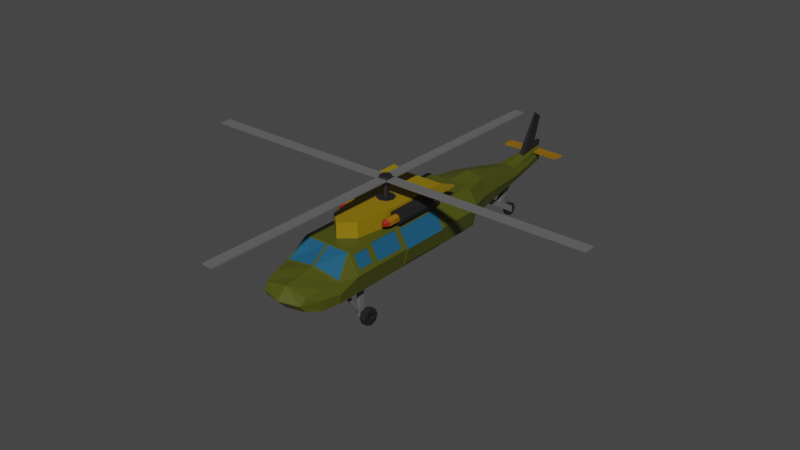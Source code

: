 # Source: Aircraft.blend  (saved by Blender 2.90.8; exported with 4.5.12 LTS)
import bpy
from mathutils import Matrix  # noqa: F401  (used for matrix-valued properties, if any)

bpy.ops.wm.read_factory_settings(use_empty=True)
scene = bpy.context.scene
scene.name = 'Scene'

# ---- collections
col_collection = bpy.data.collections.new('Collection'); scene.collection.children.link(col_collection)

# ---- materials (node trees are filled in below, after node groups)
mat_darkgreen = bpy.data.materials.new('DarkGreen')
mat_darkgreen.use_transparent_shadow = False
mat_darkyellow_aircraft = bpy.data.materials.new('DarkYellow_Aircraft')
mat_darkyellow_aircraft.use_transparent_shadow = False
mat_windows_aircraft = bpy.data.materials.new('Windows_Aircraft')
mat_windows_aircraft.use_transparent_shadow = False
mat_black_aircraft = bpy.data.materials.new('Black_Aircraft')
mat_black_aircraft.use_transparent_shadow = False
mat_gray_aircraft = bpy.data.materials.new('Gray_Aircraft')
mat_gray_aircraft.use_transparent_shadow = False
mat_orange_airplane = bpy.data.materials.new('Orange_Airplane')
mat_orange_airplane.use_transparent_shadow = False
mat_red_airplane = bpy.data.materials.new('Red_Airplane')
mat_red_airplane.use_transparent_shadow = False

# ---- material node trees
mat_darkgreen.use_nodes = True; mat_darkgreen.node_tree.nodes.clear()
_N = mat_darkgreen.node_tree.nodes; _L = mat_darkgreen.node_tree.links
n0 = _N.new('ShaderNodeBsdfPrincipled'); n0.name = 'Principled BSDF'; n0.location = (10, 300)
n0.distribution = 'GGX'
n0.subsurface_method = 'BURLEY'
n0.inputs[0].default_value = (0.0717, 0.08, 0.004631, 1.0)
n0.inputs[3].default_value = 1.45
n0.inputs[27].default_value = (0.0, 0.0, 0.0, 1.0)
n0.inputs[28].default_value = 1.0
n1 = _N.new('ShaderNodeOutputMaterial'); n1.name = 'Material Output'; n1.location = (300, 300)
_L.new(n0.outputs[0], n1.inputs[0])
n1.is_active_output = True
mat_darkyellow_aircraft.use_nodes = True; mat_darkyellow_aircraft.node_tree.nodes.clear()
_N = mat_darkyellow_aircraft.node_tree.nodes; _L = mat_darkyellow_aircraft.node_tree.links
n0 = _N.new('ShaderNodeBsdfPrincipled'); n0.name = 'Principled BSDF'; n0.location = (10, 300)
n0.distribution = 'GGX'
n0.subsurface_method = 'BURLEY'
n0.inputs[0].default_value = (0.2738, 0.1795, 0.0, 1.0)
n0.inputs[3].default_value = 1.45
n0.inputs[27].default_value = (0.0, 0.0, 0.0, 1.0)
n0.inputs[28].default_value = 1.0
n1 = _N.new('ShaderNodeOutputMaterial'); n1.name = 'Material Output'; n1.location = (300, 300)
_L.new(n0.outputs[0], n1.inputs[0])
n1.is_active_output = True
mat_windows_aircraft.use_nodes = True; mat_windows_aircraft.node_tree.nodes.clear()
_N = mat_windows_aircraft.node_tree.nodes; _L = mat_windows_aircraft.node_tree.links
n0 = _N.new('ShaderNodeBsdfPrincipled'); n0.name = 'Principled BSDF'; n0.location = (10, 300)
n0.distribution = 'GGX'
n0.subsurface_method = 'BURLEY'
n0.inputs[0].default_value = (0.009134, 0.09306, 0.1812, 1.0)
n0.inputs[3].default_value = 1.45
n0.inputs[27].default_value = (0.0, 0.0, 0.0, 1.0)
n0.inputs[28].default_value = 1.0
n1 = _N.new('ShaderNodeOutputMaterial'); n1.name = 'Material Output'; n1.location = (300, 300)
_L.new(n0.outputs[0], n1.inputs[0])
n1.is_active_output = True
mat_black_aircraft.use_nodes = True; mat_black_aircraft.node_tree.nodes.clear()
_N = mat_black_aircraft.node_tree.nodes; _L = mat_black_aircraft.node_tree.links
n0 = _N.new('ShaderNodeBsdfPrincipled'); n0.name = 'Principled BSDF'; n0.location = (10, 300)
n0.distribution = 'GGX'
n0.subsurface_method = 'BURLEY'
n0.inputs[0].default_value = (0.0137, 0.0137, 0.0137, 1.0)
n0.inputs[3].default_value = 1.45
n0.inputs[27].default_value = (0.0, 0.0, 0.0, 1.0)
n0.inputs[28].default_value = 1.0
n1 = _N.new('ShaderNodeOutputMaterial'); n1.name = 'Material Output'; n1.location = (300, 300)
_L.new(n0.outputs[0], n1.inputs[0])
n1.is_active_output = True
mat_gray_aircraft.use_nodes = True; mat_gray_aircraft.node_tree.nodes.clear()
_N = mat_gray_aircraft.node_tree.nodes; _L = mat_gray_aircraft.node_tree.links
n0 = _N.new('ShaderNodeBsdfPrincipled'); n0.name = 'Principled BSDF'; n0.location = (10, 300)
n0.distribution = 'GGX'
n0.subsurface_method = 'BURLEY'
n0.inputs[0].default_value = (0.1329, 0.1329, 0.1329, 1.0)
n0.inputs[3].default_value = 1.45
n0.inputs[27].default_value = (0.0, 0.0, 0.0, 1.0)
n0.inputs[28].default_value = 1.0
n1 = _N.new('ShaderNodeOutputMaterial'); n1.name = 'Material Output'; n1.location = (300, 300)
_L.new(n0.outputs[0], n1.inputs[0])
n1.is_active_output = True
mat_orange_airplane.use_nodes = True; mat_orange_airplane.node_tree.nodes.clear()
_N = mat_orange_airplane.node_tree.nodes; _L = mat_orange_airplane.node_tree.links
n0 = _N.new('ShaderNodeBsdfPrincipled'); n0.name = 'Principled BSDF'; n0.location = (10, 300)
n0.distribution = 'GGX'
n0.subsurface_method = 'BURLEY'
n0.inputs[0].default_value = (0.2831, 0.1303, 0.0, 1.0)
n0.inputs[3].default_value = 1.45
n0.inputs[27].default_value = (0.0, 0.0, 0.0, 1.0)
n0.inputs[28].default_value = 1.0
n1 = _N.new('ShaderNodeOutputMaterial'); n1.name = 'Material Output'; n1.location = (300, 300)
_L.new(n0.outputs[0], n1.inputs[0])
n1.is_active_output = True
mat_red_airplane.use_nodes = True; mat_red_airplane.node_tree.nodes.clear()
_N = mat_red_airplane.node_tree.nodes; _L = mat_red_airplane.node_tree.links
n0 = _N.new('ShaderNodeBsdfPrincipled'); n0.name = 'Principled BSDF'; n0.location = (10, 300)
n0.distribution = 'GGX'
n0.subsurface_method = 'BURLEY'
n0.inputs[0].default_value = (0.3343, 0.01459, 0.003397, 1.0)
n0.inputs[3].default_value = 1.45
n0.inputs[27].default_value = (0.0, 0.0, 0.0, 1.0)
n0.inputs[28].default_value = 1.0
n1 = _N.new('ShaderNodeOutputMaterial'); n1.name = 'Material Output'; n1.location = (300, 300)
_L.new(n0.outputs[0], n1.inputs[0])
n1.is_active_output = True

# ---- world
world_world = bpy.data.worlds.new('World'); scene.world = world_world
world_world.use_nodes = True; world_world.node_tree.nodes.clear()
_N = world_world.node_tree.nodes; _L = world_world.node_tree.links
n0 = _N.new('ShaderNodeOutputWorld'); n0.name = 'World Output'; n0.location = (300, 300)
n1 = _N.new('ShaderNodeBackground'); n1.name = 'Background'; n1.location = (10, 300)
n1.inputs[0].default_value = (0.05088, 0.05088, 0.05088, 1.0)
_L.new(n1.outputs[0], n0.inputs[0])
n0.is_active_output = True
world_world.color = (0.05088, 0.05088, 0.05088)
world_world.use_sun_shadow = False
world_world.sun_shadow_jitter_overblur = 0.0

# ---- meshes
me_cube = bpy.data.meshes.new('Cube')
me_cube.from_pydata([(2.88, -10.99, 0.1578), (3.011, -11.06, -1.916), (2.221, -14.24, -0.2702), (2.221, -14.24, -1.562), (-2.928, -10.99, 0.1578), (-3.059, -11.06, -1.916), (-2.27, -14.24, -0.2702), (-2.27, -14.24, -1.562), (2.517, -6.5, 1.801), (3.011, -6.701, -1.916), (-2.565, -6.5, 1.801), (-3.059, -6.701, -1.916), (-3.059, -9.159, -1.916), (3.011, -9.159, -1.916), (2.33, -9.23, 1.929), (-2.378, -9.23, 1.929), (-0.02431, -11.06, -2.704), (-0.02431, -14.24, 0.1256), (-0.02431, -14.24, -1.958), (0.08179, -11.0, 0.5942), (-0.02431, -6.701, -2.704), (-0.02431, -6.701, 1.984), (0.0808, -9.222, 1.92), (-0.02431, -9.159, -2.704), (-0.02431, 7.522, -2.704), (-3.059, 7.522, -1.916), (2.417, 7.522, 1.984), (3.011, 7.522, -1.916), (-2.466, 7.522, 1.984), (-0.02431, 7.522, 1.984), (3.212, -11.06, -0.9162), (-2.128, -14.69, -0.9162), (2.079, -14.69, -0.9162), (-3.261, -11.06, -0.9162), (3.384, -6.5, 0.2162), (-3.433, -6.5, 0.2162), (-3.335, -8.76, 0.3953), (3.286, -8.76, 0.3953), (-0.02431, -15.26, -0.9162), (3.484, 7.522, 0.03379), (-3.532, 7.522, 0.03379), (-0.02431, 7.522, 0.03379), (-0.02431, -3.145, -2.704), (3.077, -2.868, -1.645), (2.554, -2.868, 1.733), (-0.02431, -3.145, 1.984), (-2.603, -2.868, 1.733), (-3.125, -2.868, -1.645), (-3.532, -2.868, 0.03379), (3.484, -2.868, 0.03379), (-0.02431, 2.368, -2.704), (2.554, 2.091, 1.733), (-3.532, 2.091, 0.03379), (3.484, 2.091, 0.03379), (3.077, 2.091, -1.645), (-0.02431, 2.368, 1.984), (-2.603, 2.091, 1.733), (-3.125, 2.091, -1.645), (3.011, 2.368, -1.916), (3.011, -3.145, -1.916), (-2.466, 2.368, 1.984), (-2.565, -3.346, 1.801), (-3.059, 2.368, -1.916), (-3.059, -3.145, -1.916), (3.384, -3.346, 0.2162), (2.517, -3.346, 1.801), (-3.433, -3.346, 0.2162), (2.417, 2.368, 1.984), (3.484, 2.368, 0.03379), (-3.532, 2.368, 0.03379), (-3.668, -2.868, 0.03379), (-3.668, 2.091, 0.03379), (3.619, -2.868, 0.03379), (3.619, 2.091, 0.03379), (3.197, 2.091, -1.645), (3.197, -2.868, -1.645), (-2.703, 2.091, 1.733), (-2.703, -2.868, 1.733), (-3.245, 2.091, -1.645), (-3.245, -2.868, -1.645), (2.654, -2.868, 1.733), (2.654, 2.091, 1.733), (-2.466, -3.145, 1.984), (-2.663, -7.1, 1.622), (2.615, -7.1, 1.622), (3.286, -7.1, 0.3953), (-3.335, -7.1, 0.3953), (2.417, -3.145, 1.984), (-3.532, -3.145, 0.03379), (3.484, -3.145, 0.03379), (-2.459, -3.346, 1.801), (-2.459, -6.5, 1.801), (2.411, -6.5, 1.801), (3.242, -6.5, 0.2162), (-3.29, -6.5, 0.2162), (2.411, -3.346, 1.801), (-3.29, -3.346, 0.2162), (3.242, -3.346, 0.2162), (-0.1304, -11.0, 0.5942), (3.011, -11.06, 0.08379), (2.615, -8.76, 1.622), (-0.1294, -9.222, 1.92), (-2.663, -8.76, 1.622), (-3.059, -11.06, 0.08379), (-0.02431, -9.159, 1.984), (-0.02431, -11.06, 0.547), (0.08179, -10.92, 0.5942), (2.88, -10.91, 0.1578), (2.33, -9.154, 1.929), (0.0808, -9.145, 1.92), (-2.378, -9.154, 1.929), (-2.928, -10.91, 0.1578), (-0.1294, -9.145, 1.92), (-0.1304, -10.92, 0.5942), (2.417, -9.159, 1.984), (2.417, -6.701, 1.984), (-2.466, -6.701, 1.984), (-2.466, -9.159, 1.984), (3.484, -9.159, 0.03379), (3.484, -6.701, 0.03379), (-3.532, -6.701, 0.03379), (-3.532, -9.159, 0.03379), (2.523, -8.76, 1.622), (2.523, -7.1, 1.622), (-2.571, -7.1, 1.622), (-2.571, -8.76, 1.622), (3.17, -8.76, 0.3953), (3.17, -7.1, 0.3953), (-3.219, -7.1, 0.3953), (-3.219, -8.76, 0.3953), (-2.665, -12.65, -2.021), (2.616, -12.65, 0.03174), (-2.665, -12.65, 0.03174), (2.616, -12.65, -2.021), (-0.02431, -12.65, -2.275), (-0.02431, -12.65, 0.278), (2.791, -12.65, -0.9091), (-2.84, -12.65, -0.9091), (-2.658, 5.808, -1.937), (-2.658, 5.808, 1.491), (-1.715, 10.71, -1.915), (-1.715, 10.71, 1.431), (2.609, 5.808, -1.937), (2.609, 5.808, 1.491), (1.666, 10.71, -1.915), (1.666, 10.71, 1.431), (-1.004, 17.26, 0.0857), (-1.004, 17.26, -1.424), (0.9553, 17.26, -1.424), (0.9553, 17.26, 0.0857), (-0.3589, 22.72, 0.5545), (-0.3589, 22.72, -0.9552), (0.3103, 22.72, -0.9552), (0.3103, 22.72, 0.5545), (-0.02431, 10.71, -2.314), (-0.02431, 10.71, 1.873), (-0.02431, 5.808, -2.341), (-0.02431, 5.808, 1.948), (-0.02431, 17.26, -1.699), (-0.02431, 17.26, 0.1899), (-0.02431, 22.72, -1.113), (-0.02431, 22.72, 0.7766), (-3.377, 5.808, -0.2231), (-2.176, 10.71, -0.2422), (2.127, 10.71, -0.2422), (3.328, 5.808, -0.2231), (-1.271, 17.26, -0.6692), (1.223, 17.26, -0.6692), (-0.4502, 22.72, -0.2003), (0.4016, 22.72, -0.2003), (-0.02431, 22.72, -0.168), (-0.02431, 5.808, -0.1965), (-0.2864, 18.99, -0.9987), (-0.109, 22.03, 4.443), (-0.2864, 20.99, -0.9987), (-0.109, 22.92, 3.784), (0.2378, 18.99, -0.9987), (0.06042, 22.03, 4.443), (0.2378, 20.99, -0.9987), (0.06042, 22.92, 3.784), (-0.2066, 20.36, 1.45), (-0.2066, 21.86, 1.154), (0.158, 21.86, 1.154), (0.158, 20.36, 1.45), (-0.2465, 21.43, 0.07748), (0.1979, 21.43, 0.07748), (0.1979, 19.68, 0.2258), (-0.2465, 19.68, 0.2258), (-0.2066, 23.0, 1.154), (0.158, 23.0, 1.154), (-0.2465, 22.57, 0.1771), (0.1979, 22.57, 0.1771), (0.1052, 21.51, 0.2054), (0.1052, 21.51, 0.3873), (0.1052, 22.67, 0.2054), (0.1052, 22.67, 0.3873), (2.982, 21.35, 0.2054), (2.982, 21.35, 0.3873), (3.269, 22.46, 0.2054), (3.269, 22.46, 0.3873), (-0.1538, 21.51, 0.2054), (-0.1538, 21.51, 0.3873), (-0.1538, 22.67, 0.2054), (-0.1538, 22.67, 0.3873), (-3.031, 21.35, 0.2054), (-3.031, 21.35, 0.3873), (-3.317, 22.46, 0.2054), (-3.317, 22.46, 0.3873), (1.335, -6.848, 1.84), (1.335, -6.848, 3.5), (1.914, 3.794, 1.84), (1.914, 3.794, 3.5), (1.845, -3.559, 1.84), (1.845, -3.559, 3.5), (1.884, 0.6348, 1.84), (1.884, 0.6348, 3.5), (1.914, 3.794, 3.248), (1.335, -6.848, 3.248), (1.845, -3.559, 3.248), (1.884, 0.6348, 3.248), (3.499, 3.794, 3.856), (3.469, 0.6348, 3.856), (3.499, 3.794, 3.605), (3.469, 0.6348, 3.605), (-1.383, -6.848, 1.84), (-1.383, -6.848, 3.5), (-1.962, 3.794, 1.84), (-1.962, 3.794, 3.5), (-0.02431, 3.794, 1.84), (-0.02431, 3.794, 3.5), (-0.02431, -8.029, 1.84), (-0.02431, -8.029, 3.5), (-1.894, -3.559, 1.84), (-1.894, -3.559, 3.5), (-0.02431, -4.375, 3.5), (-0.02431, -4.375, 1.84), (-1.933, 0.6348, 1.84), (-1.933, 0.6348, 3.5), (-0.02431, 0.2842, 3.5), (-0.02431, 0.2842, 1.84), (-1.962, 3.794, 3.248), (-1.383, -6.848, 3.248), (-0.02431, -8.029, 3.248), (-0.02431, 3.794, 3.248), (-1.894, -3.559, 3.248), (-1.933, 0.6348, 3.248), (-3.547, 3.794, 3.856), (-3.518, 0.6348, 3.856), (-3.547, 3.794, 3.605), (-3.518, 0.6348, 3.605), (2.439, 2.267, 3.504), (2.439, -3.131, 3.296), (2.926, 2.267, 3.302), (2.779, -3.131, 3.155), (3.128, 2.267, 2.815), (2.92, -3.131, 2.815), (2.926, 2.267, 2.327), (2.779, -3.131, 2.474), (2.439, 2.267, 2.125), (2.439, -3.131, 2.333), (1.951, 2.267, 2.327), (2.098, -3.131, 2.474), (1.749, 2.267, 2.815), (1.957, -3.131, 2.815), (1.951, 2.267, 3.302), (2.098, -3.131, 3.155), (2.926, -3.131, 3.302), (2.439, -3.131, 3.504), (3.128, -3.131, 2.815), (2.926, -3.131, 2.327), (2.439, -3.131, 2.125), (1.951, -3.131, 2.327), (1.749, -3.131, 2.815), (1.951, -3.131, 3.302), (2.779, -2.689, 3.155), (2.439, -2.689, 3.296), (2.92, -2.689, 2.815), (2.779, -2.689, 2.474), (2.439, -2.689, 2.333), (2.098, -2.689, 2.474), (1.957, -2.689, 2.815), (2.098, -2.689, 3.155), (-2.487, 2.267, 3.504), (-2.487, -3.131, 3.296), (-2.975, 2.267, 3.302), (-2.828, -3.131, 3.155), (-3.176, 2.267, 2.815), (-2.969, -3.131, 2.815), (-2.975, 2.267, 2.327), (-2.828, -3.131, 2.474), (-2.487, 2.267, 2.125), (-2.487, -3.131, 2.333), (-2.0, 2.267, 2.327), (-2.147, -3.131, 2.474), (-1.798, 2.267, 2.815), (-2.005, -3.131, 2.815), (-2.0, 2.267, 3.302), (-2.147, -3.131, 3.155), (-2.975, -3.131, 3.302), (-2.487, -3.131, 3.504), (-3.176, -3.131, 2.815), (-2.975, -3.131, 2.327), (-2.487, -3.131, 2.125), (-2.0, -3.131, 2.327), (-1.798, -3.131, 2.815), (-2.0, -3.131, 3.302), (-2.828, -2.689, 3.155), (-2.487, -2.689, 3.296), (-2.969, -2.689, 2.815), (-2.828, -2.689, 2.474), (-2.487, -2.689, 2.333), (-2.147, -2.689, 2.474), (-2.005, -2.689, 2.815), (-2.147, -2.689, 3.155), (-0.02431, -0.6386, 3.456), (-0.02431, -0.6386, 3.603), (0.604, -0.8989, 3.456), (0.604, -0.8989, 3.603), (0.8643, -1.527, 3.456), (0.8643, -1.527, 3.603), (0.604, -2.156, 3.456), (0.604, -2.156, 3.603), (-0.02431, -2.416, 3.456), (-0.02431, -2.416, 3.603), (-0.6527, -2.156, 3.456), (-0.6527, -2.156, 3.603), (-0.9129, -1.527, 3.456), (-0.9129, -1.527, 3.603), (-0.6527, -0.8989, 3.456), (-0.6527, -0.8989, 3.603), (-0.02431, -1.224, 3.539), (-0.02431, -1.224, 5.071), (0.238, -1.376, 3.539), (0.238, -1.376, 5.071), (0.238, -1.679, 3.539), (0.238, -1.679, 5.071), (-0.02431, -1.83, 3.539), (-0.02431, -1.83, 5.071), (-0.2866, -1.679, 3.539), (-0.2866, -1.679, 5.071), (-0.2866, -1.376, 3.539), (-0.2866, -1.376, 5.071), (0.5521, -1.194, 5.071), (-0.02431, -0.8616, 5.071), (0.5521, -1.86, 5.071), (-0.02431, -2.193, 5.071), (-0.6008, -1.86, 5.071), (-0.6008, -1.194, 5.071), (0.4815, -1.235, 5.652), (-0.02431, -0.9431, 5.652), (0.4815, -1.819, 5.652), (-0.02431, -2.111, 5.652), (-0.5302, -1.819, 5.652), (-0.5302, -1.235, 5.652), (0.5226, -1.891, 5.431), (0.5226, -1.891, 5.292), (0.5226, -22.2, 5.431), (0.5226, -22.2, 5.292), (-0.5713, -1.891, 5.431), (-0.5713, -1.891, 5.292), (-0.5713, -22.2, 5.431), (-0.5713, -22.2, 5.292), (-0.5713, -1.164, 5.431), (-0.5713, -1.164, 5.292), (-0.5713, 19.14, 5.431), (-0.5713, 19.14, 5.292), (0.5226, -1.164, 5.431), (0.5226, -1.164, 5.292), (0.5226, 19.14, 5.431), (0.5226, 19.14, 5.292), (-0.388, -2.074, 5.431), (-0.388, -2.074, 5.292), (-20.7, -2.074, 5.431), (-20.7, -2.074, 5.292), (-0.388, -0.9803, 5.431), (-0.388, -0.9803, 5.292), (-20.7, -0.9803, 5.431), (-20.7, -0.9803, 5.292), (0.3394, -0.9803, 5.431), (0.3394, -0.9803, 5.292), (20.65, -0.9803, 5.431), (20.65, -0.9803, 5.292), (0.3394, -2.074, 5.431), (0.3394, -2.074, 5.292), (20.65, -2.074, 5.431), (20.65, -2.074, 5.292), (2.439, -0.6286, 3.238), (2.439, -4.327, 3.238), (2.805, -0.6286, 3.026), (2.805, -4.327, 3.026), (2.805, -0.6286, 2.603), (2.805, -4.327, 2.603), (2.439, -0.6286, 2.392), (2.439, -4.327, 2.392), (2.072, -0.6286, 2.603), (2.072, -4.327, 2.603), (2.072, -0.6286, 3.026), (2.072, -4.327, 3.026), (2.613, -4.809, 2.916), (2.439, -4.809, 3.016), (2.613, -4.809, 2.714), (2.439, -4.809, 2.613), (2.264, -4.809, 2.714), (2.264, -4.809, 2.916), (-2.487, -0.6286, 3.238), (-2.487, -4.327, 3.238), (-2.853, -0.6286, 3.026), (-2.853, -4.327, 3.026), (-2.853, -0.6286, 2.603), (-2.853, -4.327, 2.603), (-2.487, -0.6286, 2.392), (-2.487, -4.327, 2.392), (-2.121, -0.6286, 2.603), (-2.121, -4.327, 2.603), (-2.121, -0.6286, 3.026), (-2.121, -4.327, 3.026), (-2.662, -4.809, 2.916), (-2.487, -4.809, 3.016), (-2.662, -4.809, 2.714), (-2.487, -4.809, 2.613), (-2.312, -4.809, 2.714), (-2.312, -4.809, 2.916), (-0.2782, 18.77, -5.07), (0.2457, 18.38, -5.07), (-0.2782, 18.57, -5.56), (0.2457, 18.29, -5.288), (-0.2782, 18.08, -5.762), (0.2457, 18.08, -5.378), (-0.2782, 17.59, -5.56), (0.2457, 17.86, -5.288), (-0.2782, 17.38, -5.07), (0.2457, 17.77, -5.07), (-0.2782, 17.59, -4.58), (0.2457, 17.86, -4.852), (-0.2782, 18.08, -4.377), (0.2457, 18.08, -4.762), (-0.2782, 18.57, -4.58), (0.2457, 18.29, -4.852), (0.2457, 18.57, -5.56), (0.2457, 18.77, -5.07), (0.2457, 18.08, -5.762), (0.2457, 17.59, -5.56), (0.2457, 17.38, -5.07), (0.2457, 17.59, -4.58), (0.2457, 18.08, -4.377), (0.2457, 18.57, -4.58), (-0.02653, 18.29, -5.288), (-0.02653, 18.38, -5.07), (-0.02653, 18.08, -5.378), (-0.02653, 17.86, -5.288), (-0.02653, 17.77, -5.07), (-0.02653, 17.86, -4.852), (-0.02653, 18.08, -4.762), (-0.02653, 18.29, -4.852), (0.2568, 18.22, -4.71), (0.2568, 18.22, -5.429), (0.2568, 12.82, -1.555), (0.2568, 12.13, -1.779), (-0.2892, 18.22, -4.71), (-0.2892, 18.22, -5.429), (-0.2892, 12.82, -1.555), (-0.2892, 12.13, -1.779), (0.1882, 17.79, -1.334), (0.1882, 18.51, -1.334), (0.1882, 15.92, -3.449), (0.1882, 16.34, -3.854), (-0.2207, 17.79, -1.334), (-0.2207, 18.51, -1.334), (-0.2207, 15.92, -3.449), (-0.2207, 16.34, -3.854), (2.605, -6.553, -4.909), (3.233, -7.014, -4.909), (2.605, -6.796, -5.496), (3.233, -7.122, -5.17), (2.605, -7.383, -5.739), (3.233, -7.383, -5.278), (2.605, -7.97, -5.496), (3.233, -7.644, -5.17), (2.605, -8.214, -4.909), (3.233, -7.752, -4.909), (2.605, -7.97, -4.322), (3.233, -7.644, -4.648), (2.605, -7.383, -4.078), (3.233, -7.383, -4.54), (2.605, -6.796, -4.322), (3.233, -7.122, -4.648), (3.233, -6.796, -5.496), (3.233, -6.553, -4.909), (3.233, -7.383, -5.739), (3.233, -7.97, -5.496), (3.233, -8.214, -4.909), (3.233, -7.97, -4.322), (3.233, -7.383, -4.078), (3.233, -6.796, -4.322), (2.907, -7.122, -5.17), (2.907, -7.014, -4.909), (2.907, -7.383, -5.278), (2.907, -7.644, -5.17), (2.907, -7.752, -4.909), (2.907, -7.644, -4.648), (2.907, -7.383, -4.54), (2.907, -7.122, -4.648), (1.842, -7.67, -5.075), (1.842, -7.67, -2.252), (1.842, -7.097, -5.075), (1.842, -7.097, -2.252), (2.175, -7.67, -5.075), (2.175, -7.67, -2.252), (2.175, -7.097, -5.075), (2.175, -7.097, -2.252), (2.032, -7.493, -5.06), (1.941, -9.928, -1.719), (2.032, -7.389, -4.794), (1.941, -9.463, -1.666), (2.122, -7.493, -5.06), (2.213, -9.928, -1.719), (2.122, -7.389, -4.794), (2.213, -9.463, -1.666), (1.719, -7.105, -4.909), (2.663, -7.105, -4.909), (1.719, -7.187, -5.105), (2.663, -7.187, -5.105), (1.719, -7.383, -5.187), (2.663, -7.383, -5.187), (1.719, -7.58, -5.105), (2.663, -7.58, -5.105), (1.719, -7.661, -4.909), (2.663, -7.661, -4.909), (1.719, -7.58, -4.712), (2.663, -7.58, -4.712), (1.719, -7.383, -4.631), (2.663, -7.383, -4.631), (1.719, -7.187, -4.712), (2.663, -7.187, -4.712), (-2.464, -6.553, -4.909), (-3.092, -7.014, -4.909), (-2.464, -6.796, -5.496), (-3.092, -7.122, -5.17), (-2.464, -7.383, -5.739), (-3.092, -7.383, -5.278), (-2.464, -7.97, -5.496), (-3.092, -7.644, -5.17), (-2.464, -8.214, -4.909), (-3.092, -7.752, -4.909), (-2.464, -7.97, -4.322), (-3.092, -7.644, -4.648), (-2.464, -7.383, -4.078), (-3.092, -7.383, -4.54), (-2.464, -6.796, -4.322), (-3.092, -7.122, -4.648), (-3.092, -6.796, -5.496), (-3.092, -6.553, -4.909), (-3.092, -7.383, -5.739), (-3.092, -7.97, -5.496), (-3.092, -8.214, -4.909), (-3.092, -7.97, -4.322), (-3.092, -7.383, -4.078), (-3.092, -6.796, -4.322), (-2.766, -7.122, -5.17), (-2.766, -7.014, -4.909), (-2.766, -7.383, -5.278), (-2.766, -7.644, -5.17), (-2.766, -7.752, -4.909), (-2.766, -7.644, -4.648), (-2.766, -7.383, -4.54), (-2.766, -7.122, -4.648), (-1.701, -7.67, -5.075), (-1.701, -7.67, -2.252), (-1.701, -7.097, -5.075), (-1.701, -7.097, -2.252), (-2.034, -7.67, -5.075), (-2.034, -7.67, -2.252), (-2.034, -7.097, -5.075), (-2.034, -7.097, -2.252), (-1.891, -7.493, -5.06), (-1.8, -9.928, -1.719), (-1.891, -7.389, -4.794), (-1.8, -9.463, -1.666), (-1.981, -7.493, -5.06), (-2.072, -9.928, -1.719), (-1.981, -7.389, -4.794), (-2.072, -9.463, -1.666), (-1.578, -7.105, -4.909), (-2.521, -7.105, -4.909), (-1.578, -7.187, -5.105), (-2.521, -7.187, -5.105), (-1.578, -7.383, -5.187), (-2.521, -7.383, -5.187), (-1.578, -7.58, -5.105), (-2.521, -7.58, -5.105), (-1.578, -7.661, -4.909), (-2.521, -7.661, -4.909), (-1.578, -7.58, -4.712), (-2.521, -7.58, -4.712), (-1.578, -7.383, -4.631), (-2.521, -7.383, -4.631), (-1.578, -7.187, -4.712), (-2.521, -7.187, -4.712)], [], [(135, 132, 6, 17), (38, 17, 6, 31), (137, 132, 103, 33), (134, 133, 3, 18), (136, 131, 2, 32), (23, 12, 11, 20), (55, 67, 26, 29), (104, 114, 115, 21), (118, 13, 9, 119), (83, 86, 128, 124), (33, 103, 117, 121), (30, 1, 13, 118), (14, 22, 109, 108), (16, 5, 12, 23), (1, 16, 23, 13), (15, 4, 111, 110), (117, 104, 21, 116), (58, 50, 24, 27), (13, 23, 20, 9), (130, 134, 18, 7), (32, 2, 17, 38), (131, 135, 17, 2), (41, 29, 26, 39), (40, 28, 29, 41), (68, 58, 27, 39), (60, 55, 29, 28), (69, 60, 28, 40), (50, 62, 25, 24), (62, 69, 40, 25), (67, 68, 39, 26), (25, 40, 41, 24), (24, 41, 39, 27), (3, 32, 38, 18), (99, 30, 118, 114), (5, 33, 121, 12), (12, 121, 120, 11), (86, 36, 129, 128), (133, 136, 32, 3), (130, 137, 33, 5), (18, 38, 31, 7), (34, 64, 97, 93), (11, 120, 88, 63), (20, 11, 63, 42), (61, 66, 96, 90), (116, 21, 45, 82), (119, 9, 59, 89), (9, 20, 42, 59), (21, 115, 87, 45), (51, 44, 80, 81), (43, 54, 74, 75), (42, 63, 62, 50), (56, 52, 71, 76), (82, 45, 55, 60), (44, 49, 72, 80), (59, 42, 50, 58), (45, 87, 67, 55), (54, 43, 59, 58), (56, 46, 82, 60), (47, 57, 62, 63), (49, 44, 87, 89), (48, 47, 63, 88), (46, 48, 88, 82), (43, 49, 89, 59), (44, 51, 67, 87), (51, 53, 68, 67), (57, 52, 69, 62), (52, 56, 60, 69), (53, 54, 58, 68), (80, 72, 73, 81), (79, 70, 71, 78), (70, 77, 76, 71), (72, 75, 74, 73), (47, 48, 70, 79), (54, 53, 73, 74), (46, 56, 76, 77), (53, 51, 81, 73), (48, 46, 77, 70), (57, 47, 79, 78), (52, 57, 78, 71), (49, 43, 75, 72), (61, 10, 116, 82), (34, 8, 115, 119), (10, 35, 120, 116), (8, 65, 87, 115), (35, 66, 88, 120), (64, 34, 119, 89), (65, 64, 89, 87), (66, 61, 82, 88), (92, 93, 97, 95), (94, 91, 90, 96), (65, 8, 92, 95), (8, 34, 93, 92), (64, 65, 95, 97), (66, 35, 94, 96), (35, 10, 91, 94), (10, 61, 90, 91), (0, 19, 105, 99), (14, 0, 99, 114), (22, 14, 114, 104), (19, 22, 104, 105), (4, 15, 117, 103), (15, 101, 104, 117), (98, 4, 103, 105), (101, 98, 105, 104), (106, 107, 108, 109), (111, 113, 112, 110), (98, 101, 112, 113), (19, 0, 107, 106), (101, 15, 110, 112), (22, 19, 106, 109), (0, 14, 108, 107), (4, 98, 113, 111), (100, 84, 115, 114), (83, 102, 117, 116), (37, 100, 114, 118), (84, 85, 119, 115), (86, 83, 116, 120), (102, 36, 121, 117), (36, 86, 120, 121), (85, 37, 118, 119), (129, 125, 124, 128), (122, 126, 127, 123), (100, 37, 126, 122), (84, 100, 122, 123), (37, 85, 127, 126), (36, 102, 125, 129), (85, 84, 123, 127), (102, 83, 124, 125), (7, 31, 137, 130), (1, 30, 136, 133), (99, 105, 135, 131), (5, 16, 134, 130), (30, 99, 131, 136), (16, 1, 133, 134), (31, 6, 132, 137), (105, 103, 132, 135), (162, 139, 141, 163), (164, 144, 148, 167), (164, 145, 143, 165), (171, 157, 139, 162), (154, 144, 142, 156), (155, 141, 139, 157), (167, 148, 152, 169), (154, 140, 147, 158), (155, 145, 149, 159), (163, 141, 146, 166), (170, 161, 153, 169), (158, 147, 151, 160), (159, 149, 153, 161), (166, 146, 150, 168), (146, 159, 161, 150), (148, 158, 160, 152), (168, 150, 161, 170), (141, 155, 159, 146), (144, 154, 158, 148), (145, 155, 157, 143), (140, 154, 156, 138), (165, 143, 157, 171), (142, 165, 171, 156), (151, 168, 170, 160), (147, 166, 168, 151), (160, 170, 169, 152), (140, 163, 166, 147), (149, 167, 169, 153), (156, 171, 162, 138), (144, 164, 165, 142), (145, 164, 167, 149), (138, 162, 163, 140), (180, 173, 175, 181), (181, 175, 179, 182), (182, 179, 177, 183), (183, 177, 173, 180), (174, 178, 176, 172), (179, 175, 173, 177), (186, 183, 180, 187), (185, 182, 183, 186), (182, 185, 191, 189), (187, 180, 181, 184), (172, 187, 184, 174), (174, 184, 185, 178), (178, 185, 186, 176), (176, 186, 187, 172), (190, 188, 189, 191), (184, 181, 188, 190), (181, 182, 189, 188), (185, 184, 190, 191), (192, 193, 195, 194), (194, 195, 199, 198), (198, 199, 197, 196), (196, 197, 193, 192), (194, 198, 196, 192), (199, 195, 193, 197), (200, 202, 203, 201), (202, 206, 207, 203), (206, 204, 205, 207), (204, 200, 201, 205), (202, 200, 204, 206), (207, 205, 201, 203), (243, 229, 211, 216), (218, 213, 209, 217), (235, 212, 208, 230), (213, 234, 231, 209), (217, 209, 231, 242), (215, 238, 234, 213), (239, 214, 212, 235), (219, 215, 213, 218), (211, 215, 221, 220), (228, 210, 214, 239), (211, 229, 238, 215), (210, 216, 219, 214), (214, 219, 218, 212), (208, 217, 242, 230), (212, 218, 217, 208), (228, 243, 216, 210), (222, 220, 221, 223), (216, 211, 220, 222), (219, 216, 222, 223), (215, 219, 223, 221), (243, 240, 227, 229), (244, 241, 225, 233), (235, 230, 224, 232), (233, 225, 231, 234), (241, 242, 231, 225), (237, 233, 234, 238), (239, 235, 232, 236), (245, 244, 233, 237), (227, 246, 247, 237), (228, 239, 236, 226), (227, 237, 238, 229), (226, 236, 245, 240), (236, 232, 244, 245), (224, 230, 242, 241), (232, 224, 241, 244), (228, 226, 240, 243), (248, 249, 247, 246), (240, 248, 246, 227), (245, 249, 248, 240), (237, 247, 249, 245), (250, 267, 266, 252), (252, 266, 268, 254), (254, 268, 269, 256), (256, 269, 270, 258), (258, 270, 271, 260), (260, 271, 272, 262), (253, 251, 275, 274), (262, 272, 273, 264), (264, 273, 267, 250), (250, 252, 254, 256, 258, 260, 262, 264), (251, 253, 266, 267), (253, 255, 268, 266), (255, 257, 269, 268), (257, 259, 270, 269), (259, 261, 271, 270), (261, 263, 272, 271), (263, 265, 273, 272), (265, 251, 267, 273), (274, 275, 281, 280, 279, 278, 277, 276), (251, 265, 281, 275), (263, 261, 279, 280), (259, 257, 277, 278), (255, 253, 274, 276), (265, 263, 280, 281), (261, 259, 278, 279), (257, 255, 276, 277), (282, 284, 298, 299), (284, 286, 300, 298), (286, 288, 301, 300), (288, 290, 302, 301), (290, 292, 303, 302), (292, 294, 304, 303), (285, 306, 307, 283), (294, 296, 305, 304), (296, 282, 299, 305), (282, 296, 294, 292, 290, 288, 286, 284), (283, 299, 298, 285), (285, 298, 300, 287), (287, 300, 301, 289), (289, 301, 302, 291), (291, 302, 303, 293), (293, 303, 304, 295), (295, 304, 305, 297), (297, 305, 299, 283), (306, 308, 309, 310, 311, 312, 313, 307), (283, 307, 313, 297), (295, 312, 311, 293), (291, 310, 309, 289), (287, 308, 306, 285), (297, 313, 312, 295), (293, 311, 310, 291), (289, 309, 308, 287), (314, 315, 317, 316), (316, 317, 319, 318), (318, 319, 321, 320), (320, 321, 323, 322), (322, 323, 325, 324), (324, 325, 327, 326), (317, 315, 329, 327, 325, 323, 321, 319), (326, 327, 329, 328), (328, 329, 315, 314), (314, 316, 318, 320, 322, 324, 326, 328), (330, 331, 333, 332), (332, 333, 335, 334), (334, 335, 337, 336), (336, 337, 339, 338), (339, 337, 345, 346), (338, 339, 341, 340), (340, 341, 331, 330), (330, 332, 334, 336, 338, 340), (347, 346, 352, 353), (335, 333, 342, 344), (341, 339, 346, 347), (333, 331, 343, 342), (337, 335, 344, 345), (331, 341, 347, 343), (348, 349, 353, 352, 351, 350), (345, 344, 350, 351), (342, 343, 349, 348), (343, 347, 353, 349), (346, 345, 351, 352), (344, 342, 348, 350), (354, 356, 357, 355), (356, 360, 361, 357), (360, 358, 359, 361), (358, 354, 355, 359), (356, 354, 358, 360), (361, 359, 355, 357), (362, 364, 365, 363), (364, 368, 369, 365), (368, 366, 367, 369), (366, 362, 363, 367), (364, 362, 366, 368), (369, 367, 363, 365), (370, 372, 373, 371), (372, 376, 377, 373), (376, 374, 375, 377), (374, 370, 371, 375), (372, 370, 374, 376), (377, 375, 371, 373), (378, 380, 381, 379), (380, 384, 385, 381), (384, 382, 383, 385), (382, 378, 379, 383), (380, 378, 382, 384), (385, 383, 379, 381), (386, 387, 389, 388), (388, 389, 391, 390), (390, 391, 393, 392), (392, 393, 395, 394), (391, 389, 398, 400), (394, 395, 397, 396), (396, 397, 387, 386), (386, 388, 390, 392, 394, 396), (398, 399, 403, 402, 401, 400), (397, 395, 402, 403), (389, 387, 399, 398), (393, 391, 400, 401), (387, 397, 403, 399), (395, 393, 401, 402), (404, 406, 407, 405), (406, 408, 409, 407), (408, 410, 411, 409), (410, 412, 413, 411), (409, 418, 416, 407), (412, 414, 415, 413), (414, 404, 405, 415), (404, 414, 412, 410, 408, 406), (416, 418, 419, 420, 421, 417), (415, 421, 420, 413), (407, 416, 417, 405), (411, 419, 418, 409), (405, 417, 421, 415), (413, 420, 419, 411), (422, 439, 438, 424), (424, 438, 440, 426), (426, 440, 441, 428), (428, 441, 442, 430), (430, 442, 443, 432), (432, 443, 444, 434), (437, 435, 452, 453), (434, 444, 445, 436), (436, 445, 439, 422), (422, 424, 426, 428, 430, 432, 434, 436), (423, 425, 438, 439), (425, 427, 440, 438), (427, 429, 441, 440), (429, 431, 442, 441), (431, 433, 443, 442), (433, 435, 444, 443), (435, 437, 445, 444), (437, 423, 439, 445), (446, 447, 453, 452, 451, 450, 449, 448), (433, 431, 450, 451), (429, 427, 448, 449), (425, 423, 447, 446), (423, 437, 453, 447), (435, 433, 451, 452), (431, 429, 449, 450), (427, 425, 446, 448), (454, 456, 457, 455), (456, 460, 461, 457), (460, 458, 459, 461), (458, 454, 455, 459), (456, 454, 458, 460), (461, 459, 455, 457), (462, 464, 465, 463), (464, 468, 469, 465), (468, 466, 467, 469), (466, 462, 463, 467), (464, 462, 466, 468), (469, 467, 463, 465), (470, 487, 486, 472), (472, 486, 488, 474), (474, 488, 489, 476), (476, 489, 490, 478), (478, 490, 491, 480), (480, 491, 492, 482), (485, 483, 500, 501), (482, 492, 493, 484), (484, 493, 487, 470), (470, 472, 474, 476, 478, 480, 482, 484), (471, 473, 486, 487), (473, 475, 488, 486), (475, 477, 489, 488), (477, 479, 490, 489), (479, 481, 491, 490), (481, 483, 492, 491), (483, 485, 493, 492), (485, 471, 487, 493), (494, 495, 501, 500, 499, 498, 497, 496), (481, 479, 498, 499), (477, 475, 496, 497), (473, 471, 495, 494), (471, 485, 501, 495), (483, 481, 499, 500), (479, 477, 497, 498), (475, 473, 494, 496), (502, 503, 505, 504), (504, 505, 509, 508), (508, 509, 507, 506), (506, 507, 503, 502), (504, 508, 506, 502), (509, 505, 503, 507), (510, 511, 513, 512), (512, 513, 517, 516), (516, 517, 515, 514), (514, 515, 511, 510), (512, 516, 514, 510), (517, 513, 511, 515), (518, 519, 521, 520), (520, 521, 523, 522), (522, 523, 525, 524), (524, 525, 527, 526), (526, 527, 529, 528), (528, 529, 531, 530), (521, 519, 533, 531, 529, 527, 525, 523), (530, 531, 533, 532), (532, 533, 519, 518), (518, 520, 522, 524, 526, 528, 530, 532), (534, 536, 550, 551), (536, 538, 552, 550), (538, 540, 553, 552), (540, 542, 554, 553), (542, 544, 555, 554), (544, 546, 556, 555), (549, 565, 564, 547), (546, 548, 557, 556), (548, 534, 551, 557), (534, 548, 546, 544, 542, 540, 538, 536), (535, 551, 550, 537), (537, 550, 552, 539), (539, 552, 553, 541), (541, 553, 554, 543), (543, 554, 555, 545), (545, 555, 556, 547), (547, 556, 557, 549), (549, 557, 551, 535), (558, 560, 561, 562, 563, 564, 565, 559), (545, 563, 562, 543), (541, 561, 560, 539), (537, 558, 559, 535), (535, 559, 565, 549), (547, 564, 563, 545), (543, 562, 561, 541), (539, 560, 558, 537), (566, 568, 569, 567), (568, 572, 573, 569), (572, 570, 571, 573), (570, 566, 567, 571), (568, 566, 570, 572), (573, 571, 567, 569), (574, 576, 577, 575), (576, 580, 581, 577), (580, 578, 579, 581), (578, 574, 575, 579), (576, 574, 578, 580), (581, 579, 575, 577), (582, 584, 585, 583), (584, 586, 587, 585), (586, 588, 589, 587), (588, 590, 591, 589), (590, 592, 593, 591), (592, 594, 595, 593), (585, 587, 589, 591, 593, 595, 597, 583), (594, 596, 597, 595), (596, 582, 583, 597), (582, 596, 594, 592, 590, 588, 586, 584)])
me_cube.polygons.foreach_set('material_index', [0, 0, 0, 0, 0, 0, 0, 0, 0, 0, 0, 0, 0, 0, 0, 0, 0, 0, 0, 0, 0, 0, 0, 0, 0, 0, 0, 0, 0, 0, 0, 0, 0, 0, 0, 0, 0, 0, 0, 0, 0, 0, 0, 0, 0, 0, 0, 0, 0, 0, 0, 0, 0, 0, 0, 0, 0, 0, 0, 0, 0, 0, 0, 0, 0, 0, 0, 0, 2, 0, 2, 0, 0, 0, 0, 0, 0, 0, 0, 0, 0, 0, 0, 0, 0, 0, 0, 0, 2, 2, 0, 0, 0, 0, 0, 0, 0, 0, 0, 0, 0, 0, 0, 0, 2, 2, 0, 0, 0, 0, 0, 0, 0, 0, 0, 0, 0, 0, 0, 0, 2, 2, 0, 0, 0, 0, 0, 0, 0, 0, 0, 0, 0, 0, 0, 0, 0, 0, 0, 0, 0, 0, 0, 0, 0, 0, 0, 0, 0, 0, 0, 0, 0, 0, 0, 0, 0, 0, 0, 0, 0, 0, 0, 0, 0, 0, 0, 0, 3, 3, 3, 3, 3, 3, 3, 3, 3, 3, 3, 3, 3, 3, 3, 3, 3, 3, 5, 5, 5, 5, 5, 5, 5, 5, 5, 5, 5, 5, 1, 1, 1, 1, 1, 1, 1, 1, 1, 1, 1, 1, 1, 1, 1, 1, 1, 1, 1, 1, 1, 1, 1, 1, 1, 1, 1, 1, 1, 1, 1, 1, 1, 1, 1, 1, 1, 1, 1, 1, 3, 3, 3, 3, 3, 3, 3, 3, 3, 3, 3, 3, 3, 3, 3, 3, 3, 3, 3, 3, 3, 3, 3, 3, 3, 3, 3, 3, 3, 3, 3, 3, 3, 3, 3, 3, 3, 3, 3, 3, 3, 3, 3, 3, 3, 3, 3, 3, 3, 3, 3, 3, 3, 3, 3, 3, 3, 3, 3, 3, 3, 3, 3, 3, 3, 3, 3, 3, 3, 3, 3, 3, 3, 3, 3, 3, 3, 3, 3, 3, 3, 3, 4, 4, 4, 4, 4, 4, 4, 4, 4, 4, 4, 4, 4, 4, 4, 4, 4, 4, 4, 4, 4, 4, 4, 4, 5, 5, 5, 5, 6, 5, 5, 5, 6, 6, 6, 6, 6, 6, 5, 5, 5, 5, 6, 5, 5, 5, 6, 6, 6, 6, 6, 6, 3, 3, 3, 3, 3, 3, 3, 3, 3, 3, 3, 3, 3, 3, 3, 3, 3, 3, 3, 3, 3, 3, 3, 3, 3, 3, 4, 4, 4, 4, 4, 4, 4, 4, 4, 4, 4, 4, 3, 3, 3, 3, 3, 3, 3, 3, 3, 3, 3, 3, 3, 3, 3, 3, 3, 3, 3, 3, 3, 3, 3, 3, 3, 3, 4, 4, 4, 4, 4, 4, 4, 4, 4, 4, 4, 4, 3, 3, 3, 3, 3, 3, 3, 3, 3, 3, 3, 3, 3, 3, 3, 3, 3, 3, 3, 3, 3, 3, 3, 3, 3, 3, 3, 3, 3, 3, 3, 3, 3, 3, 3, 3, 4, 4, 4, 4, 4, 4, 4, 4, 4, 4, 4, 4, 3, 3, 3, 3, 3, 3, 3, 3, 3, 3])
_uv = me_cube.uv_layers.new(name='UVMap')
_uv.uv.foreach_set('vector', [0.75, 0.625, 0.875, 0.625, 0.875, 0.75, 0.75, 0.75, 0.5, 0.875, 0.625, 0.875, 0.625, 1.0, 0.5, 1.0, 0.5, 0.125, 0.625, 0.125, 0.625, 0.25, 0.5, 0.25, 0.25, 0.625, 0.375, 0.625, 0.375, 0.75, 0.25, 0.75, 0.5, 0.625, 0.625, 0.625, 0.625, 0.75, 0.5, 0.75, 0.25, 0.5, 0.125, 0.5, 0.125, 0.5, 0.25, 0.5, 0.75, 0.5, 0.625, 0.5, 0.625, 0.5, 0.75, 0.5, 0.75, 0.5, 0.625, 0.5, 0.625, 0.5, 0.75, 0.5, 0.5, 0.5, 0.375, 0.5, 0.375, 0.5, 0.5, 0.5, 0.6018, 0.25, 0.5232, 0.25, 0.5232, 0.25, 0.6018, 0.25, 0.5, 0.25, 0.625, 0.25, 0.625, 0.25, 0.5, 0.25, 0.5, 0.5, 0.375, 0.5, 0.375, 0.5, 0.5, 0.5, 0.6303, 0.5, 0.7448, 0.5, 0.7448, 0.5, 0.6303, 0.5, 0.25, 0.5, 0.125, 0.5, 0.125, 0.5, 0.25, 0.5, 0.375, 0.5, 0.25, 0.5, 0.25, 0.5, 0.375, 0.5, 0.8697, 0.5, 0.8704, 0.5, 0.8704, 0.5, 0.8697, 0.5, 0.875, 0.5, 0.75, 0.5, 0.75, 0.5, 0.875, 0.5, 0.375, 0.5, 0.25, 0.5, 0.25, 0.5, 0.375, 0.5, 0.375, 0.5, 0.25, 0.5, 0.25, 0.5, 0.375, 0.5, 0.125, 0.625, 0.25, 0.625, 0.25, 0.75, 0.125, 0.75, 0.5, 0.75, 0.625, 0.75, 0.625, 0.875, 0.5, 0.875, 0.625, 0.625, 0.75, 0.625, 0.75, 0.75, 0.625, 0.75, 0.5, 0.375, 0.625, 0.375, 0.625, 0.5, 0.5, 0.5, 0.5, 0.25, 0.625, 0.25, 0.625, 0.375, 0.5, 0.375, 0.5, 0.5, 0.375, 0.5, 0.375, 0.5, 0.5, 0.5, 0.875, 0.5, 0.75, 0.5, 0.75, 0.5, 0.875, 0.5, 0.5, 0.25, 0.625, 0.25, 0.625, 0.25, 0.5, 0.25, 0.25, 0.5, 0.125, 0.5, 0.125, 0.5, 0.25, 0.5, 0.375, 0.25, 0.5, 0.25, 0.5, 0.25, 0.375, 0.25, 0.625, 0.5, 0.5, 0.5, 0.5, 0.5, 0.625, 0.5, 0.375, 0.25, 0.5, 0.25, 0.5, 0.375, 0.375, 0.375, 0.375, 0.375, 0.5, 0.375, 0.5, 0.5, 0.375, 0.5, 0.375, 0.75, 0.5, 0.75, 0.5, 0.875, 0.375, 0.875, 0.625, 0.5, 0.5, 0.5, 0.5, 0.5, 0.625, 0.5, 0.375, 0.25, 0.5, 0.25, 0.5, 0.25, 0.375, 0.25, 0.375, 0.25, 0.5, 0.25, 0.5, 0.25, 0.375, 0.25, 0.5232, 0.25, 0.5232, 0.25, 0.5232, 0.25, 0.5232, 0.25, 0.375, 0.625, 0.5, 0.625, 0.5, 0.75, 0.375, 0.75, 0.375, 0.125, 0.5, 0.125, 0.5, 0.25, 0.375, 0.25, 0.375, 0.875, 0.5, 0.875, 0.5, 1.0, 0.375, 1.0, 0.5117, 0.5, 0.5117, 0.5, 0.5117, 0.5, 0.5117, 0.5, 0.375, 0.25, 0.5, 0.25, 0.5, 0.25, 0.375, 0.25, 0.25, 0.5, 0.125, 0.5, 0.125, 0.5, 0.25, 0.5, 0.6133, 0.25, 0.5117, 0.25, 0.5117, 0.25, 0.6133, 0.25, 0.875, 0.5, 0.75, 0.5, 0.75, 0.5, 0.875, 0.5, 0.5, 0.5, 0.375, 0.5, 0.375, 0.5, 0.5, 0.5, 0.375, 0.5, 0.25, 0.5, 0.25, 0.5, 0.375, 0.5, 0.75, 0.5, 0.625, 0.5, 0.625, 0.5, 0.75, 0.5, 0.6089, 0.5, 0.6089, 0.5, 0.6089, 0.5, 0.6089, 0.5, 0.3924, 0.5, 0.3924, 0.5, 0.3924, 0.5, 0.3924, 0.5, 0.25, 0.5, 0.125, 0.5, 0.125, 0.5, 0.25, 0.5, 0.6089, 0.25, 0.5, 0.25, 0.5, 0.25, 0.6089, 0.25, 0.875, 0.5, 0.75, 0.5, 0.75, 0.5, 0.875, 0.5, 0.6089, 0.5, 0.5, 0.5, 0.5, 0.5, 0.6089, 0.5, 0.375, 0.5, 0.25, 0.5, 0.25, 0.5, 0.375, 0.5, 0.75, 0.5, 0.625, 0.5, 0.625, 0.5, 0.75, 0.5, 0.3924, 0.5, 0.3924, 0.5, 0.375, 0.5, 0.375, 0.5, 0.6089, 0.25, 0.6089, 0.25, 0.625, 0.25, 0.625, 0.25, 0.3924, 0.25, 0.3924, 0.25, 0.375, 0.25, 0.375, 0.25, 0.5, 0.5, 0.6089, 0.5, 0.625, 0.5, 0.5, 0.5, 0.5, 0.25, 0.3924, 0.25, 0.375, 0.25, 0.5, 0.25, 0.6089, 0.25, 0.5, 0.25, 0.5, 0.25, 0.625, 0.25, 0.3924, 0.5, 0.5, 0.5, 0.5, 0.5, 0.375, 0.5, 0.6089, 0.5, 0.6089, 0.5, 0.625, 0.5, 0.625, 0.5, 0.6089, 0.5, 0.5, 0.5, 0.5, 0.5, 0.625, 0.5, 0.3924, 0.25, 0.5, 0.25, 0.5, 0.25, 0.375, 0.25, 0.5, 0.25, 0.6089, 0.25, 0.625, 0.25, 0.5, 0.25, 0.5, 0.5, 0.3924, 0.5, 0.375, 0.5, 0.5, 0.5, 0.6089, 0.5, 0.5, 0.5, 0.5, 0.5, 0.6089, 0.5, 0.3924, 0.25, 0.5, 0.25, 0.5, 0.25, 0.3924, 0.25, 0.5, 0.25, 0.6089, 0.25, 0.6089, 0.25, 0.5, 0.25, 0.5, 0.5, 0.3924, 0.5, 0.3924, 0.5, 0.5, 0.5, 0.3924, 0.25, 0.5, 0.25, 0.5, 0.25, 0.3924, 0.25, 0.3924, 0.5, 0.5, 0.5, 0.5, 0.5, 0.3924, 0.5, 0.6089, 0.25, 0.6089, 0.25, 0.6089, 0.25, 0.6089, 0.25, 0.5, 0.5, 0.6089, 0.5, 0.6089, 0.5, 0.5, 0.5, 0.5, 0.25, 0.6089, 0.25, 0.6089, 0.25, 0.5, 0.25, 0.3924, 0.25, 0.3924, 0.25, 0.3924, 0.25, 0.3924, 0.25, 0.5, 0.25, 0.3924, 0.25, 0.3924, 0.25, 0.5, 0.25, 0.5, 0.5, 0.3924, 0.5, 0.3924, 0.5, 0.5, 0.5, 0.6133, 0.25, 0.6133, 0.25, 0.625, 0.25, 0.625, 0.25, 0.5117, 0.5, 0.6133, 0.5, 0.625, 0.5, 0.5, 0.5, 0.6133, 0.25, 0.5117, 0.25, 0.5, 0.25, 0.625, 0.25, 0.6133, 0.5, 0.6133, 0.5, 0.625, 0.5, 0.625, 0.5, 0.5117, 0.25, 0.5117, 0.25, 0.5, 0.25, 0.5, 0.25, 0.5117, 0.5, 0.5117, 0.5, 0.5, 0.5, 0.5, 0.5, 0.6133, 0.5, 0.5117, 0.5, 0.5, 0.5, 0.625, 0.5, 0.5117, 0.25, 0.6133, 0.25, 0.625, 0.25, 0.5, 0.25, 0.6133, 0.5, 0.5117, 0.5, 0.5117, 0.5, 0.6133, 0.5, 0.5117, 0.25, 0.6133, 0.25, 0.6133, 0.25, 0.5117, 0.25, 0.6133, 0.5, 0.6133, 0.5, 0.6133, 0.5, 0.6133, 0.5, 0.6133, 0.5, 0.5117, 0.5, 0.5117, 0.5, 0.6133, 0.5, 0.5117, 0.5, 0.6133, 0.5, 0.6133, 0.5, 0.5117, 0.5, 0.5117, 0.25, 0.5117, 0.25, 0.5117, 0.25, 0.5117, 0.25, 0.5117, 0.25, 0.6133, 0.25, 0.6133, 0.25, 0.5117, 0.25, 0.6133, 0.25, 0.6133, 0.25, 0.6133, 0.25, 0.6133, 0.25, 0.6296, 0.5, 0.7455, 0.5, 0.75, 0.5, 0.625, 0.5, 0.6303, 0.5, 0.6296, 0.5, 0.625, 0.5, 0.625, 0.5, 0.7448, 0.5, 0.6303, 0.5, 0.625, 0.5, 0.75, 0.5, 0.7455, 0.5, 0.7448, 0.5, 0.75, 0.5, 0.75, 0.5, 0.8704, 0.5, 0.8697, 0.5, 0.875, 0.5, 0.875, 0.5, 0.8697, 0.5, 0.7552, 0.5, 0.75, 0.5, 0.875, 0.5, 0.7545, 0.5, 0.8704, 0.5, 0.875, 0.5, 0.75, 0.5, 0.7552, 0.5, 0.7545, 0.5, 0.75, 0.5, 0.75, 0.5, 0.7455, 0.5, 0.6296, 0.5, 0.6303, 0.5, 0.7448, 0.5, 0.8704, 0.5, 0.7545, 0.5, 0.7552, 0.5, 0.8697, 0.5, 0.7545, 0.5, 0.7552, 0.5, 0.7552, 0.5, 0.7545, 0.5, 0.7455, 0.5, 0.6296, 0.5, 0.6296, 0.5, 0.7455, 0.5, 0.7552, 0.5, 0.8697, 0.5, 0.8697, 0.5, 0.7552, 0.5, 0.7448, 0.5, 0.7455, 0.5, 0.7455, 0.5, 0.7448, 0.5, 0.6296, 0.5, 0.6303, 0.5, 0.6303, 0.5, 0.6296, 0.5, 0.8704, 0.5, 0.7545, 0.5, 0.7545, 0.5, 0.8704, 0.5, 0.6018, 0.5, 0.6018, 0.5, 0.625, 0.5, 0.625, 0.5, 0.6018, 0.25, 0.6018, 0.25, 0.625, 0.25, 0.625, 0.25, 0.5232, 0.5, 0.6018, 0.5, 0.625, 0.5, 0.5, 0.5, 0.6018, 0.5, 0.5232, 0.5, 0.5, 0.5, 0.625, 0.5, 0.5232, 0.25, 0.6018, 0.25, 0.625, 0.25, 0.5, 0.25, 0.6018, 0.25, 0.5232, 0.25, 0.5, 0.25, 0.625, 0.25, 0.5232, 0.25, 0.5232, 0.25, 0.5, 0.25, 0.5, 0.25, 0.5232, 0.5, 0.5232, 0.5, 0.5, 0.5, 0.5, 0.5, 0.5232, 0.25, 0.6018, 0.25, 0.6018, 0.25, 0.5232, 0.25, 0.6018, 0.5, 0.5232, 0.5, 0.5232, 0.5, 0.6018, 0.5, 0.6018, 0.5, 0.5232, 0.5, 0.5232, 0.5, 0.6018, 0.5, 0.6018, 0.5, 0.6018, 0.5, 0.6018, 0.5, 0.6018, 0.5, 0.5232, 0.5, 0.5232, 0.5, 0.5232, 0.5, 0.5232, 0.5, 0.5232, 0.25, 0.6018, 0.25, 0.6018, 0.25, 0.5232, 0.25, 0.5232, 0.5, 0.6018, 0.5, 0.6018, 0.5, 0.5232, 0.5, 0.6018, 0.25, 0.6018, 0.25, 0.6018, 0.25, 0.6018, 0.25, 0.375, 0.0, 0.5, 0.0, 0.5, 0.125, 0.375, 0.125, 0.375, 0.5, 0.5, 0.5, 0.5, 0.625, 0.375, 0.625, 0.625, 0.5, 0.75, 0.5, 0.75, 0.625, 0.625, 0.625, 0.125, 0.5, 0.25, 0.5, 0.25, 0.625, 0.125, 0.625, 0.5, 0.5, 0.625, 0.5, 0.625, 0.625, 0.5, 0.625, 0.25, 0.5, 0.375, 0.5, 0.375, 0.625, 0.25, 0.625, 0.5, 0.0, 0.625, 0.0, 0.625, 0.125, 0.5, 0.125, 0.75, 0.5, 0.875, 0.5, 0.875, 0.625, 0.75, 0.625, 0.5, 0.0, 0.625, 0.0, 0.625, 0.2133, 0.5, 0.2133, 0.5, 0.5367, 0.375, 0.5367, 0.375, 0.5367, 0.5, 0.5367, 0.5, 0.5367, 0.625, 0.5367, 0.625, 0.75, 0.5, 0.75, 0.5, 0.875, 0.625, 0.875, 0.625, 1.0, 0.5, 1.0, 0.25, 0.5367, 0.375, 0.5367, 0.375, 0.75, 0.25, 0.75, 0.75, 0.5367, 0.875, 0.5367, 0.875, 0.75, 0.75, 0.75, 0.5, 0.5367, 0.375, 0.5367, 0.375, 0.5367, 0.5, 0.5367, 0.25, 0.5367, 0.125, 0.5367, 0.125, 0.5367, 0.25, 0.5367, 0.75, 0.5367, 0.625, 0.5367, 0.625, 0.5367, 0.75, 0.5367, 0.5, 0.2133, 0.625, 0.2133, 0.625, 0.2133, 0.5, 0.2133, 0.5, 0.375, 0.625, 0.375, 0.625, 0.5367, 0.5, 0.5367, 0.25, 0.5367, 0.125, 0.5367, 0.125, 0.5367, 0.25, 0.5367, 0.75, 0.5367, 0.625, 0.5367, 0.625, 0.5367, 0.75, 0.5367, 0.5, 0.2133, 0.625, 0.2133, 0.625, 0.2133, 0.5, 0.2133, 0.875, 0.5367, 0.75, 0.5367, 0.75, 0.5367, 0.875, 0.5367, 0.375, 0.5367, 0.25, 0.5367, 0.25, 0.5367, 0.375, 0.5367, 0.5, 0.2133, 0.625, 0.2133, 0.625, 0.375, 0.5, 0.375, 0.875, 0.5367, 0.75, 0.5367, 0.75, 0.5367, 0.875, 0.5367, 0.375, 0.5367, 0.25, 0.5367, 0.25, 0.5367, 0.375, 0.5367, 0.625, 0.5367, 0.75, 0.5367, 0.75, 0.75, 0.625, 0.75, 0.125, 0.5367, 0.25, 0.5367, 0.25, 0.75, 0.125, 0.75, 0.5, 0.75, 0.625, 0.75, 0.625, 0.875, 0.5, 0.875, 0.375, 0.75, 0.5, 0.75, 0.5, 0.875, 0.375, 0.875, 0.375, 0.2133, 0.5, 0.2133, 0.5, 0.375, 0.375, 0.375, 0.375, 0.2133, 0.5, 0.2133, 0.5, 0.2133, 0.375, 0.2133, 0.375, 0.375, 0.5, 0.375, 0.5, 0.5367, 0.375, 0.5367, 0.375, 0.2133, 0.5, 0.2133, 0.5, 0.2133, 0.375, 0.2133, 0.625, 0.5367, 0.5, 0.5367, 0.5, 0.5367, 0.625, 0.5367, 0.375, 0.875, 0.5, 0.875, 0.5, 1.0, 0.375, 1.0, 0.375, 0.5367, 0.5, 0.5367, 0.5, 0.75, 0.375, 0.75, 0.625, 0.5367, 0.5, 0.5367, 0.5, 0.5367, 0.625, 0.5367, 0.375, 0.0, 0.5, 0.0, 0.5, 0.2133, 0.375, 0.2133, 0.4875, 0.0, 0.625, 0.0, 0.625, 0.25, 0.4875, 0.25, 0.4875, 0.25, 0.625, 0.25, 0.625, 0.5, 0.4875, 0.5, 0.4875, 0.5, 0.625, 0.5, 0.625, 0.75, 0.4875, 0.75, 0.4875, 0.75, 0.625, 0.75, 0.625, 1.0, 0.4875, 1.0, 0.125, 0.5, 0.375, 0.5, 0.375, 0.75, 0.125, 0.75, 0.625, 0.5, 0.875, 0.5, 0.875, 0.75, 0.625, 0.75, 0.4313, 0.75, 0.4875, 0.75, 0.4875, 1.0, 0.4312, 1.0, 0.4312, 0.5, 0.4875, 0.5, 0.4875, 0.75, 0.4313, 0.75, 0.4875, 0.5, 0.4312, 0.5, 0.4312, 0.5, 0.4875, 0.5, 0.4312, 0.0, 0.4875, 0.0, 0.4875, 0.25, 0.4312, 0.25, 0.375, 0.0, 0.4312, 0.0, 0.4312, 0.25, 0.375, 0.25, 0.375, 0.25, 0.4312, 0.25, 0.4312, 0.5, 0.375, 0.5, 0.375, 0.5, 0.4312, 0.5, 0.4313, 0.75, 0.375, 0.75, 0.375, 0.75, 0.4313, 0.75, 0.4312, 1.0, 0.375, 1.0, 0.4312, 0.25, 0.4875, 0.25, 0.4875, 0.5, 0.4312, 0.5, 0.4312, 0.25, 0.4875, 0.25, 0.4875, 0.25, 0.4312, 0.25, 0.4875, 0.25, 0.4875, 0.5, 0.4875, 0.5, 0.4875, 0.25, 0.4312, 0.5, 0.4312, 0.25, 0.4312, 0.25, 0.4312, 0.5, 0.375, 0.0, 0.625, 0.0, 0.625, 0.25, 0.375, 0.25, 0.375, 0.25, 0.625, 0.25, 0.625, 0.5, 0.375, 0.5, 0.375, 0.5, 0.625, 0.5, 0.625, 0.75, 0.375, 0.75, 0.375, 0.75, 0.625, 0.75, 0.625, 1.0, 0.375, 1.0, 0.125, 0.5, 0.375, 0.5, 0.375, 0.75, 0.125, 0.75, 0.625, 0.5, 0.875, 0.5, 0.875, 0.75, 0.625, 0.75, 0.375, 0.0, 0.375, 0.25, 0.625, 0.25, 0.625, 0.0, 0.375, 0.25, 0.375, 0.5, 0.625, 0.5, 0.625, 0.25, 0.375, 0.5, 0.375, 0.75, 0.625, 0.75, 0.625, 0.5, 0.375, 0.75, 0.375, 1.0, 0.625, 1.0, 0.625, 0.75, 0.125, 0.5, 0.125, 0.75, 0.375, 0.75, 0.375, 0.5, 0.625, 0.5, 0.625, 0.75, 0.875, 0.75, 0.875, 0.5, 0.5843, 0.375, 0.625, 0.375, 0.625, 0.5, 0.5843, 0.5, 0.5843, 0.6727, 0.625, 0.6727, 0.625, 0.75, 0.5843, 0.75, 0.25, 0.6727, 0.375, 0.6727, 0.375, 0.75, 0.25, 0.75, 0.625, 0.6727, 0.75, 0.6727, 0.75, 0.75, 0.625, 0.75, 0.5843, 0.75, 0.625, 0.75, 0.625, 0.875, 0.5843, 0.875, 0.625, 0.5742, 0.75, 0.5742, 0.75, 0.6727, 0.625, 0.6727, 0.25, 0.5742, 0.375, 0.5742, 0.375, 0.6727, 0.25, 0.6727, 0.5843, 0.5742, 0.625, 0.5742, 0.625, 0.6727, 0.5843, 0.6727, 0.625, 0.5, 0.625, 0.5742, 0.625, 0.5742, 0.625, 0.5, 0.25, 0.5, 0.375, 0.5, 0.375, 0.5742, 0.25, 0.5742, 0.625, 0.5, 0.75, 0.5, 0.75, 0.5742, 0.625, 0.5742, 0.375, 0.5, 0.5843, 0.5, 0.5843, 0.5742, 0.375, 0.5742, 0.375, 0.5742, 0.5843, 0.5742, 0.5843, 0.6727, 0.375, 0.6727, 0.375, 0.75, 0.5843, 0.75, 0.5843, 0.875, 0.375, 0.875, 0.375, 0.6727, 0.5843, 0.6727, 0.5843, 0.75, 0.375, 0.75, 0.375, 0.375, 0.5843, 0.375, 0.5843, 0.5, 0.375, 0.5, 0.5843, 0.5, 0.625, 0.5, 0.625, 0.5742, 0.5843, 0.5742, 0.5843, 0.5, 0.625, 0.5, 0.625, 0.5, 0.5843, 0.5, 0.5843, 0.5742, 0.5843, 0.5, 0.5843, 0.5, 0.5843, 0.5742, 0.625, 0.5742, 0.5843, 0.5742, 0.5843, 0.5742, 0.625, 0.5742, 0.5843, 0.375, 0.5843, 0.5, 0.625, 0.5, 0.625, 0.375, 0.5843, 0.6727, 0.5843, 0.75, 0.625, 0.75, 0.625, 0.6727, 0.25, 0.6727, 0.25, 0.75, 0.375, 0.75, 0.375, 0.6727, 0.625, 0.6727, 0.625, 0.75, 0.75, 0.75, 0.75, 0.6727, 0.5843, 0.75, 0.5843, 0.875, 0.625, 0.875, 0.625, 0.75, 0.625, 0.5742, 0.625, 0.6727, 0.75, 0.6727, 0.75, 0.5742, 0.25, 0.5742, 0.25, 0.6727, 0.375, 0.6727, 0.375, 0.5742, 0.5843, 0.5742, 0.5843, 0.6727, 0.625, 0.6727, 0.625, 0.5742, 0.625, 0.5, 0.625, 0.5, 0.625, 0.5742, 0.625, 0.5742, 0.25, 0.5, 0.25, 0.5742, 0.375, 0.5742, 0.375, 0.5, 0.625, 0.5, 0.625, 0.5742, 0.75, 0.5742, 0.75, 0.5, 0.375, 0.5, 0.375, 0.5742, 0.5843, 0.5742, 0.5843, 0.5, 0.375, 0.5742, 0.375, 0.6727, 0.5843, 0.6727, 0.5843, 0.5742, 0.375, 0.75, 0.375, 0.875, 0.5843, 0.875, 0.5843, 0.75, 0.375, 0.6727, 0.375, 0.75, 0.5843, 0.75, 0.5843, 0.6727, 0.375, 0.375, 0.375, 0.5, 0.5843, 0.5, 0.5843, 0.375, 0.5843, 0.5, 0.5843, 0.5742, 0.625, 0.5742, 0.625, 0.5, 0.5843, 0.5, 0.5843, 0.5, 0.625, 0.5, 0.625, 0.5, 0.5843, 0.5742, 0.5843, 0.5742, 0.5843, 0.5, 0.5843, 0.5, 0.625, 0.5742, 0.625, 0.5742, 0.5843, 0.5742, 0.5843, 0.5742, 1.0, 0.5, 1.0, 1.0, 0.875, 1.0, 0.875, 0.5, 0.875, 0.5, 0.875, 1.0, 0.75, 1.0, 0.75, 0.5, 0.75, 0.5, 0.75, 1.0, 0.625, 1.0, 0.625, 0.5, 0.625, 0.5, 0.625, 1.0, 0.5, 1.0, 0.5, 0.5, 0.5, 0.5, 0.5, 1.0, 0.375, 1.0, 0.375, 0.5, 0.375, 0.5, 0.375, 1.0, 0.25, 1.0, 0.25, 0.5, 0.3686, 0.3686, 0.25, 0.4178, 0.25, 0.4178, 0.3686, 0.3686, 0.25, 0.5, 0.25, 1.0, 0.125, 1.0, 0.125, 0.5, 0.125, 0.5, 0.125, 1.0, 0.0, 1.0, 0.0, 0.5, 0.75, 0.49, 0.9197, 0.4197, 0.99, 0.25, 0.9197, 0.08029, 0.75, 0.01, 0.5803, 0.08029, 0.51, 0.25, 0.5803, 0.4197, 0.25, 0.4178, 0.3686, 0.3686, 0.4197, 0.4197, 0.25, 0.49, 0.3686, 0.3686, 0.4178, 0.25, 0.49, 0.25, 0.4197, 0.4197, 0.4178, 0.25, 0.3686, 0.1314, 0.4197, 0.08029, 0.49, 0.25, 0.3686, 0.1314, 0.25, 0.08225, 0.25, 0.01, 0.4197, 0.08029, 0.25, 0.08225, 0.1314, 0.1314, 0.08029, 0.08029, 0.25, 0.01, 0.1314, 0.1314, 0.08225, 0.25, 0.01, 0.25, 0.08029, 0.08029, 0.08225, 0.25, 0.1314, 0.3686, 0.08029, 0.4197, 0.01, 0.25, 0.1314, 0.3686, 0.25, 0.4178, 0.25, 0.49, 0.08029, 0.4197, 0.3686, 0.3686, 0.25, 0.4178, 0.1314, 0.3686, 0.08225, 0.25, 0.1314, 0.1314, 0.25, 0.08225, 0.3686, 0.1314, 0.4178, 0.25, 0.25, 0.4178, 0.1314, 0.3686, 0.1314, 0.3686, 0.25, 0.4178, 0.08225, 0.25, 0.1314, 0.1314, 0.1314, 0.1314, 0.08225, 0.25, 0.25, 0.08225, 0.3686, 0.1314, 0.3686, 0.1314, 0.25, 0.08225, 0.4178, 0.25, 0.3686, 0.3686, 0.3686, 0.3686, 0.4178, 0.25, 0.1314, 0.3686, 0.08225, 0.25, 0.08225, 0.25, 0.1314, 0.3686, 0.1314, 0.1314, 0.25, 0.08225, 0.25, 0.08225, 0.1314, 0.1314, 0.3686, 0.1314, 0.4178, 0.25, 0.4178, 0.25, 0.3686, 0.1314, 1.0, 0.5, 0.875, 0.5, 0.875, 1.0, 1.0, 1.0, 0.875, 0.5, 0.75, 0.5, 0.75, 1.0, 0.875, 1.0, 0.75, 0.5, 0.625, 0.5, 0.625, 1.0, 0.75, 1.0, 0.625, 0.5, 0.5, 0.5, 0.5, 1.0, 0.625, 1.0, 0.5, 0.5, 0.375, 0.5, 0.375, 1.0, 0.5, 1.0, 0.375, 0.5, 0.25, 0.5, 0.25, 1.0, 0.375, 1.0, 0.3686, 0.3686, 0.3686, 0.3686, 0.25, 0.4178, 0.25, 0.4178, 0.25, 0.5, 0.125, 0.5, 0.125, 1.0, 0.25, 1.0, 0.125, 0.5, 0.0, 0.5, 0.0, 1.0, 0.125, 1.0, 0.75, 0.49, 0.5803, 0.4197, 0.51, 0.25, 0.5803, 0.08029, 0.75, 0.01, 0.9197, 0.08029, 0.99, 0.25, 0.9197, 0.4197, 0.25, 0.4178, 0.25, 0.49, 0.4197, 0.4197, 0.3686, 0.3686, 0.3686, 0.3686, 0.4197, 0.4197, 0.49, 0.25, 0.4178, 0.25, 0.4178, 0.25, 0.49, 0.25, 0.4197, 0.08029, 0.3686, 0.1314, 0.3686, 0.1314, 0.4197, 0.08029, 0.25, 0.01, 0.25, 0.08225, 0.25, 0.08225, 0.25, 0.01, 0.08029, 0.08029, 0.1314, 0.1314, 0.1314, 0.1314, 0.08029, 0.08029, 0.01, 0.25, 0.08225, 0.25, 0.08225, 0.25, 0.01, 0.25, 0.08029, 0.4197, 0.1314, 0.3686, 0.1314, 0.3686, 0.08029, 0.4197, 0.25, 0.49, 0.25, 0.4178, 0.3686, 0.3686, 0.4178, 0.25, 0.3686, 0.1314, 0.25, 0.08225, 0.1314, 0.1314, 0.08225, 0.25, 0.1314, 0.3686, 0.25, 0.4178, 0.25, 0.4178, 0.25, 0.4178, 0.1314, 0.3686, 0.1314, 0.3686, 0.08225, 0.25, 0.08225, 0.25, 0.1314, 0.1314, 0.1314, 0.1314, 0.25, 0.08225, 0.25, 0.08225, 0.3686, 0.1314, 0.3686, 0.1314, 0.4178, 0.25, 0.4178, 0.25, 0.3686, 0.3686, 0.3686, 0.3686, 0.1314, 0.3686, 0.1314, 0.3686, 0.08225, 0.25, 0.08225, 0.25, 0.1314, 0.1314, 0.1314, 0.1314, 0.25, 0.08225, 0.25, 0.08225, 0.3686, 0.1314, 0.3686, 0.1314, 0.4178, 0.25, 0.4178, 0.25, 1.0, 0.5, 1.0, 1.0, 0.875, 1.0, 0.875, 0.5, 0.875, 0.5, 0.875, 1.0, 0.75, 1.0, 0.75, 0.5, 0.75, 0.5, 0.75, 1.0, 0.625, 1.0, 0.625, 0.5, 0.625, 0.5, 0.625, 1.0, 0.5, 1.0, 0.5, 0.5, 0.5, 0.5, 0.5, 1.0, 0.375, 1.0, 0.375, 0.5, 0.375, 0.5, 0.375, 1.0, 0.25, 1.0, 0.25, 0.5, 0.4197, 0.4197, 0.25, 0.49, 0.08029, 0.4197, 0.01, 0.25, 0.08029, 0.08029, 0.25, 0.01, 0.4197, 0.08029, 0.49, 0.25, 0.25, 0.5, 0.25, 1.0, 0.125, 1.0, 0.125, 0.5, 0.125, 0.5, 0.125, 1.0, 0.0, 1.0, 0.0, 0.5, 0.75, 0.49, 0.9197, 0.4197, 0.99, 0.25, 0.9197, 0.08029, 0.75, 0.01, 0.5803, 0.08029, 0.51, 0.25, 0.5803, 0.4197, 1.0, 0.5, 1.0, 1.0, 0.8333, 1.0, 0.8333, 0.5, 0.8333, 0.5, 0.8333, 1.0, 0.6667, 1.0, 0.6667, 0.5, 0.6667, 0.5, 0.6667, 1.0, 0.5, 1.0, 0.5, 0.5, 0.5, 0.5, 0.5, 1.0, 0.3333, 1.0, 0.3333, 0.5, 0.3333, 1.0, 0.5, 1.0, 0.5, 1.0, 0.3333, 1.0, 0.3333, 0.5, 0.3333, 1.0, 0.1667, 1.0, 0.1667, 0.5, 0.1667, 0.5, 0.1667, 1.0, -8.941e-08, 1.0, -8.941e-08, 0.5, 0.75, 0.49, 0.9578, 0.37, 0.9578, 0.13, 0.75, 0.01, 0.5422, 0.13, 0.5422, 0.37, 0.1667, 1.0, 0.3333, 1.0, 0.3333, 1.0, 0.1667, 1.0, 0.6667, 1.0, 0.8333, 1.0, 0.8333, 1.0, 0.6667, 1.0, 0.1667, 1.0, 0.3333, 1.0, 0.3333, 1.0, 0.1667, 1.0, 0.8333, 1.0, 1.0, 1.0, 1.0, 1.0, 0.8333, 1.0, 0.5, 1.0, 0.6667, 1.0, 0.6667, 1.0, 0.5, 1.0, -8.941e-08, 1.0, 0.1667, 1.0, 0.1667, 1.0, -8.941e-08, 1.0, 0.4578, 0.37, 0.25, 0.49, 0.04215, 0.37, 0.04215, 0.13, 0.25, 0.01, 0.4578, 0.13, 0.5, 1.0, 0.6667, 1.0, 0.6667, 1.0, 0.5, 1.0, 0.8333, 1.0, 1.0, 1.0, 1.0, 1.0, 0.8333, 1.0, -8.941e-08, 1.0, 0.1667, 1.0, 0.1667, 1.0, -8.941e-08, 1.0, 0.3333, 1.0, 0.5, 1.0, 0.5, 1.0, 0.3333, 1.0, 0.6667, 1.0, 0.8333, 1.0, 0.8333, 1.0, 0.6667, 1.0, 0.375, 0.0, 0.375, 0.25, 0.625, 0.25, 0.625, 0.0, 0.375, 0.25, 0.375, 0.5, 0.625, 0.5, 0.625, 0.25, 0.375, 0.5, 0.375, 0.75, 0.625, 0.75, 0.625, 0.5, 0.375, 0.75, 0.375, 1.0, 0.625, 1.0, 0.625, 0.75, 0.125, 0.5, 0.125, 0.75, 0.375, 0.75, 0.375, 0.5, 0.625, 0.5, 0.625, 0.75, 0.875, 0.75, 0.875, 0.5, 0.375, 0.0, 0.375, 0.25, 0.625, 0.25, 0.625, 0.0, 0.375, 0.25, 0.375, 0.5, 0.625, 0.5, 0.625, 0.25, 0.375, 0.5, 0.375, 0.75, 0.625, 0.75, 0.625, 0.5, 0.375, 0.75, 0.375, 1.0, 0.625, 1.0, 0.625, 0.75, 0.125, 0.5, 0.125, 0.75, 0.375, 0.75, 0.375, 0.5, 0.625, 0.5, 0.625, 0.75, 0.875, 0.75, 0.875, 0.5, 0.375, 0.0, 0.375, 0.25, 0.625, 0.25, 0.625, 0.0, 0.375, 0.25, 0.375, 0.5, 0.625, 0.5, 0.625, 0.25, 0.375, 0.5, 0.375, 0.75, 0.625, 0.75, 0.625, 0.5, 0.375, 0.75, 0.375, 1.0, 0.625, 1.0, 0.625, 0.75, 0.125, 0.5, 0.125, 0.75, 0.375, 0.75, 0.375, 0.5, 0.625, 0.5, 0.625, 0.75, 0.875, 0.75, 0.875, 0.5, 0.375, 0.0, 0.375, 0.25, 0.625, 0.25, 0.625, 0.0, 0.375, 0.25, 0.375, 0.5, 0.625, 0.5, 0.625, 0.25, 0.375, 0.5, 0.375, 0.75, 0.625, 0.75, 0.625, 0.5, 0.375, 0.75, 0.375, 1.0, 0.625, 1.0, 0.625, 0.75, 0.125, 0.5, 0.125, 0.75, 0.375, 0.75, 0.375, 0.5, 0.625, 0.5, 0.625, 0.75, 0.875, 0.75, 0.875, 0.5, 1.0, 0.5, 1.0, 1.0, 0.8333, 1.0, 0.8333, 0.5, 0.8333, 0.5, 0.8333, 1.0, 0.6667, 1.0, 0.6667, 0.5, 0.6667, 0.5, 0.6667, 1.0, 0.5, 1.0, 0.5, 0.5, 0.5, 0.5, 0.5, 1.0, 0.3333, 1.0, 0.3333, 0.5, 0.6667, 1.0, 0.8333, 1.0, 0.8333, 1.0, 0.6667, 1.0, 0.3333, 0.5, 0.3333, 1.0, 0.1667, 1.0, 0.1667, 0.5, 0.1667, 0.5, 0.1667, 1.0, -8.941e-08, 1.0, -8.941e-08, 0.5, 0.75, 0.49, 0.9578, 0.37, 0.9578, 0.13, 0.75, 0.01, 0.5422, 0.13, 0.5422, 0.37, 0.4578, 0.37, 0.25, 0.49, 0.04215, 0.37, 0.04215, 0.13, 0.25, 0.01, 0.4578, 0.13, 0.1667, 1.0, 0.3333, 1.0, 0.3333, 1.0, 0.1667, 1.0, 0.8333, 1.0, 1.0, 1.0, 1.0, 1.0, 0.8333, 1.0, 0.5, 1.0, 0.6667, 1.0, 0.6667, 1.0, 0.5, 1.0, -8.941e-08, 1.0, 0.1667, 1.0, 0.1667, 1.0, -8.941e-08, 1.0, 0.3333, 1.0, 0.5, 1.0, 0.5, 1.0, 0.3333, 1.0, 1.0, 0.5, 0.8333, 0.5, 0.8333, 1.0, 1.0, 1.0, 0.8333, 0.5, 0.6667, 0.5, 0.6667, 1.0, 0.8333, 1.0, 0.6667, 0.5, 0.5, 0.5, 0.5, 1.0, 0.6667, 1.0, 0.5, 0.5, 0.3333, 0.5, 0.3333, 1.0, 0.5, 1.0, 0.6667, 1.0, 0.6667, 1.0, 0.8333, 1.0, 0.8333, 1.0, 0.3333, 0.5, 0.1667, 0.5, 0.1667, 1.0, 0.3333, 1.0, 0.1667, 0.5, -8.941e-08, 0.5, -8.941e-08, 1.0, 0.1667, 1.0, 0.75, 0.49, 0.5422, 0.37, 0.5422, 0.13, 0.75, 0.01, 0.9578, 0.13, 0.9578, 0.37, 0.4578, 0.37, 0.4578, 0.13, 0.25, 0.01, 0.04215, 0.13, 0.04215, 0.37, 0.25, 0.49, 0.1667, 1.0, 0.1667, 1.0, 0.3333, 1.0, 0.3333, 1.0, 0.8333, 1.0, 0.8333, 1.0, 1.0, 1.0, 1.0, 1.0, 0.5, 1.0, 0.5, 1.0, 0.6667, 1.0, 0.6667, 1.0, -8.941e-08, 1.0, -8.941e-08, 1.0, 0.1667, 1.0, 0.1667, 1.0, 0.3333, 1.0, 0.3333, 1.0, 0.5, 1.0, 0.5, 1.0, 1.0, 0.5, 1.0, 1.0, 0.875, 1.0, 0.875, 0.5, 0.875, 0.5, 0.875, 1.0, 0.75, 1.0, 0.75, 0.5, 0.75, 0.5, 0.75, 1.0, 0.625, 1.0, 0.625, 0.5, 0.625, 0.5, 0.625, 1.0, 0.5, 1.0, 0.5, 0.5, 0.5, 0.5, 0.5, 1.0, 0.375, 1.0, 0.375, 0.5, 0.375, 0.5, 0.375, 1.0, 0.25, 1.0, 0.25, 0.5, 0.1745, 0.3255, 0.1433, 0.25, 0.1433, 0.25, 0.1745, 0.3255, 0.25, 0.5, 0.25, 1.0, 0.125, 1.0, 0.125, 0.5, 0.125, 0.5, 0.125, 1.0, 0.0, 1.0, 0.0, 0.5, 0.75, 0.49, 0.9197, 0.4197, 0.99, 0.25, 0.9197, 0.08029, 0.75, 0.01, 0.5803, 0.08029, 0.51, 0.25, 0.5803, 0.4197, 0.25, 0.3567, 0.3255, 0.3255, 0.4197, 0.4197, 0.25, 0.49, 0.3255, 0.3255, 0.3567, 0.25, 0.49, 0.25, 0.4197, 0.4197, 0.3567, 0.25, 0.3255, 0.1745, 0.4197, 0.08029, 0.49, 0.25, 0.3255, 0.1745, 0.25, 0.1433, 0.25, 0.01, 0.4197, 0.08029, 0.25, 0.1433, 0.1745, 0.1745, 0.08029, 0.08029, 0.25, 0.01, 0.1745, 0.1745, 0.1433, 0.25, 0.01, 0.25, 0.08029, 0.08029, 0.1433, 0.25, 0.1745, 0.3255, 0.08029, 0.4197, 0.01, 0.25, 0.1745, 0.3255, 0.25, 0.3567, 0.25, 0.49, 0.08029, 0.4197, 0.3255, 0.3255, 0.25, 0.3567, 0.1745, 0.3255, 0.1433, 0.25, 0.1745, 0.1745, 0.25, 0.1433, 0.3255, 0.1745, 0.3567, 0.25, 0.1745, 0.1745, 0.25, 0.1433, 0.25, 0.1433, 0.1745, 0.1745, 0.3255, 0.1745, 0.3567, 0.25, 0.3567, 0.25, 0.3255, 0.1745, 0.3255, 0.3255, 0.25, 0.3567, 0.25, 0.3567, 0.3255, 0.3255, 0.25, 0.3567, 0.1745, 0.3255, 0.1745, 0.3255, 0.25, 0.3567, 0.1433, 0.25, 0.1745, 0.1745, 0.1745, 0.1745, 0.1433, 0.25, 0.25, 0.1433, 0.3255, 0.1745, 0.3255, 0.1745, 0.25, 0.1433, 0.3567, 0.25, 0.3255, 0.3255, 0.3255, 0.3255, 0.3567, 0.25, 0.375, 0.0, 0.375, 0.25, 0.625, 0.25, 0.625, 0.0, 0.375, 0.25, 0.375, 0.5, 0.625, 0.5, 0.625, 0.25, 0.375, 0.5, 0.375, 0.75, 0.625, 0.75, 0.625, 0.5, 0.375, 0.75, 0.375, 1.0, 0.625, 1.0, 0.625, 0.75, 0.125, 0.5, 0.125, 0.75, 0.375, 0.75, 0.375, 0.5, 0.625, 0.5, 0.625, 0.75, 0.875, 0.75, 0.875, 0.5, 0.375, 0.0, 0.375, 0.1481, 0.625, 0.1481, 0.625, 0.0, 0.375, 0.1481, 0.375, 0.6019, 0.625, 0.6019, 0.625, 0.1481, 0.375, 0.6019, 0.375, 0.75, 0.625, 0.75, 0.625, 0.6019, 0.375, 0.75, 0.375, 1.0, 0.625, 1.0, 0.625, 0.75, 0.125, 0.6019, 0.125, 0.75, 0.375, 0.75, 0.375, 0.6019, 0.625, 0.6019, 0.625, 0.75, 0.875, 0.75, 0.875, 0.6019, 1.0, 0.5, 1.0, 1.0, 0.875, 1.0, 0.875, 0.5, 0.875, 0.5, 0.875, 1.0, 0.75, 1.0, 0.75, 0.5, 0.75, 0.5, 0.75, 1.0, 0.625, 1.0, 0.625, 0.5, 0.625, 0.5, 0.625, 1.0, 0.5, 1.0, 0.5, 0.5, 0.5, 0.5, 0.5, 1.0, 0.375, 1.0, 0.375, 0.5, 0.375, 0.5, 0.375, 1.0, 0.25, 1.0, 0.25, 0.5, 0.1745, 0.3255, 0.1433, 0.25, 0.1433, 0.25, 0.1745, 0.3255, 0.25, 0.5, 0.25, 1.0, 0.125, 1.0, 0.125, 0.5, 0.125, 0.5, 0.125, 1.0, 0.0, 1.0, 0.0, 0.5, 0.75, 0.49, 0.9197, 0.4197, 0.99, 0.25, 0.9197, 0.08029, 0.75, 0.01, 0.5803, 0.08029, 0.51, 0.25, 0.5803, 0.4197, 0.25, 0.3567, 0.3255, 0.3255, 0.4197, 0.4197, 0.25, 0.49, 0.3255, 0.3255, 0.3567, 0.25, 0.49, 0.25, 0.4197, 0.4197, 0.3567, 0.25, 0.3255, 0.1745, 0.4197, 0.08029, 0.49, 0.25, 0.3255, 0.1745, 0.25, 0.1433, 0.25, 0.01, 0.4197, 0.08029, 0.25, 0.1433, 0.1745, 0.1745, 0.08029, 0.08029, 0.25, 0.01, 0.1745, 0.1745, 0.1433, 0.25, 0.01, 0.25, 0.08029, 0.08029, 0.1433, 0.25, 0.1745, 0.3255, 0.08029, 0.4197, 0.01, 0.25, 0.1745, 0.3255, 0.25, 0.3567, 0.25, 0.49, 0.08029, 0.4197, 0.3255, 0.3255, 0.25, 0.3567, 0.1745, 0.3255, 0.1433, 0.25, 0.1745, 0.1745, 0.25, 0.1433, 0.3255, 0.1745, 0.3567, 0.25, 0.1745, 0.1745, 0.25, 0.1433, 0.25, 0.1433, 0.1745, 0.1745, 0.3255, 0.1745, 0.3567, 0.25, 0.3567, 0.25, 0.3255, 0.1745, 0.3255, 0.3255, 0.25, 0.3567, 0.25, 0.3567, 0.3255, 0.3255, 0.25, 0.3567, 0.1745, 0.3255, 0.1745, 0.3255, 0.25, 0.3567, 0.1433, 0.25, 0.1745, 0.1745, 0.1745, 0.1745, 0.1433, 0.25, 0.25, 0.1433, 0.3255, 0.1745, 0.3255, 0.1745, 0.25, 0.1433, 0.3567, 0.25, 0.3255, 0.3255, 0.3255, 0.3255, 0.3567, 0.25, 0.375, 0.0, 0.625, 0.0, 0.625, 0.25, 0.375, 0.25, 0.375, 0.25, 0.625, 0.25, 0.625, 0.5, 0.375, 0.5, 0.375, 0.5, 0.625, 0.5, 0.625, 0.75, 0.375, 0.75, 0.375, 0.75, 0.625, 0.75, 0.625, 1.0, 0.375, 1.0, 0.125, 0.5, 0.375, 0.5, 0.375, 0.75, 0.125, 0.75, 0.625, 0.5, 0.875, 0.5, 0.875, 0.75, 0.625, 0.75, 0.375, 0.0, 0.625, 0.0, 0.625, 0.25, 0.375, 0.25, 0.375, 0.25, 0.625, 0.25, 0.625, 0.5, 0.375, 0.5, 0.375, 0.5, 0.625, 0.5, 0.625, 0.75, 0.375, 0.75, 0.375, 0.75, 0.625, 0.75, 0.625, 1.0, 0.375, 1.0, 0.125, 0.5, 0.375, 0.5, 0.375, 0.75, 0.125, 0.75, 0.625, 0.5, 0.875, 0.5, 0.875, 0.75, 0.625, 0.75, 1.0, 0.5, 1.0, 1.0, 0.875, 1.0, 0.875, 0.5, 0.875, 0.5, 0.875, 1.0, 0.75, 1.0, 0.75, 0.5, 0.75, 0.5, 0.75, 1.0, 0.625, 1.0, 0.625, 0.5, 0.625, 0.5, 0.625, 1.0, 0.5, 1.0, 0.5, 0.5, 0.5, 0.5, 0.5, 1.0, 0.375, 1.0, 0.375, 0.5, 0.375, 0.5, 0.375, 1.0, 0.25, 1.0, 0.25, 0.5, 0.4197, 0.4197, 0.25, 0.49, 0.08029, 0.4197, 0.01, 0.25, 0.08029, 0.08029, 0.25, 0.01, 0.4197, 0.08029, 0.49, 0.25, 0.25, 0.5, 0.25, 1.0, 0.125, 1.0, 0.125, 0.5, 0.125, 0.5, 0.125, 1.0, 0.0, 1.0, 0.0, 0.5, 0.75, 0.49, 0.9197, 0.4197, 0.99, 0.25, 0.9197, 0.08029, 0.75, 0.01, 0.5803, 0.08029, 0.51, 0.25, 0.5803, 0.4197, 1.0, 0.5, 0.875, 0.5, 0.875, 1.0, 1.0, 1.0, 0.875, 0.5, 0.75, 0.5, 0.75, 1.0, 0.875, 1.0, 0.75, 0.5, 0.625, 0.5, 0.625, 1.0, 0.75, 1.0, 0.625, 0.5, 0.5, 0.5, 0.5, 1.0, 0.625, 1.0, 0.5, 0.5, 0.375, 0.5, 0.375, 1.0, 0.5, 1.0, 0.375, 0.5, 0.25, 0.5, 0.25, 1.0, 0.375, 1.0, 0.1745, 0.3255, 0.1745, 0.3255, 0.1433, 0.25, 0.1433, 0.25, 0.25, 0.5, 0.125, 0.5, 0.125, 1.0, 0.25, 1.0, 0.125, 0.5, 0.0, 0.5, 0.0, 1.0, 0.125, 1.0, 0.75, 0.49, 0.5803, 0.4197, 0.51, 0.25, 0.5803, 0.08029, 0.75, 0.01, 0.9197, 0.08029, 0.99, 0.25, 0.9197, 0.4197, 0.25, 0.3567, 0.25, 0.49, 0.4197, 0.4197, 0.3255, 0.3255, 0.3255, 0.3255, 0.4197, 0.4197, 0.49, 0.25, 0.3567, 0.25, 0.3567, 0.25, 0.49, 0.25, 0.4197, 0.08029, 0.3255, 0.1745, 0.3255, 0.1745, 0.4197, 0.08029, 0.25, 0.01, 0.25, 0.1433, 0.25, 0.1433, 0.25, 0.01, 0.08029, 0.08029, 0.1745, 0.1745, 0.1745, 0.1745, 0.08029, 0.08029, 0.01, 0.25, 0.1433, 0.25, 0.1433, 0.25, 0.01, 0.25, 0.08029, 0.4197, 0.1745, 0.3255, 0.1745, 0.3255, 0.08029, 0.4197, 0.25, 0.49, 0.25, 0.3567, 0.3255, 0.3255, 0.3567, 0.25, 0.3255, 0.1745, 0.25, 0.1433, 0.1745, 0.1745, 0.1433, 0.25, 0.1745, 0.3255, 0.25, 0.3567, 0.1745, 0.1745, 0.1745, 0.1745, 0.25, 0.1433, 0.25, 0.1433, 0.3255, 0.1745, 0.3255, 0.1745, 0.3567, 0.25, 0.3567, 0.25, 0.3255, 0.3255, 0.3255, 0.3255, 0.25, 0.3567, 0.25, 0.3567, 0.25, 0.3567, 0.25, 0.3567, 0.1745, 0.3255, 0.1745, 0.3255, 0.1433, 0.25, 0.1433, 0.25, 0.1745, 0.1745, 0.1745, 0.1745, 0.25, 0.1433, 0.25, 0.1433, 0.3255, 0.1745, 0.3255, 0.1745, 0.3567, 0.25, 0.3567, 0.25, 0.3255, 0.3255, 0.3255, 0.3255, 0.375, 0.0, 0.375, 0.25, 0.625, 0.25, 0.625, 0.0, 0.375, 0.25, 0.375, 0.5, 0.625, 0.5, 0.625, 0.25, 0.375, 0.5, 0.375, 0.75, 0.625, 0.75, 0.625, 0.5, 0.375, 0.75, 0.375, 1.0, 0.625, 1.0, 0.625, 0.75, 0.125, 0.5, 0.125, 0.75, 0.375, 0.75, 0.375, 0.5, 0.625, 0.5, 0.625, 0.75, 0.875, 0.75, 0.875, 0.5, 0.375, 0.0, 0.375, 0.25, 0.625, 0.25, 0.625, 0.0, 0.375, 0.25, 0.375, 0.5, 0.625, 0.5, 0.625, 0.25, 0.375, 0.5, 0.375, 0.75, 0.625, 0.75, 0.625, 0.5, 0.375, 0.75, 0.375, 1.0, 0.625, 1.0, 0.625, 0.75, 0.125, 0.5, 0.125, 0.75, 0.375, 0.75, 0.375, 0.5, 0.625, 0.5, 0.625, 0.75, 0.875, 0.75, 0.875, 0.5, 1.0, 0.5, 0.875, 0.5, 0.875, 1.0, 1.0, 1.0, 0.875, 0.5, 0.75, 0.5, 0.75, 1.0, 0.875, 1.0, 0.75, 0.5, 0.625, 0.5, 0.625, 1.0, 0.75, 1.0, 0.625, 0.5, 0.5, 0.5, 0.5, 1.0, 0.625, 1.0, 0.5, 0.5, 0.375, 0.5, 0.375, 1.0, 0.5, 1.0, 0.375, 0.5, 0.25, 0.5, 0.25, 1.0, 0.375, 1.0, 0.4197, 0.4197, 0.49, 0.25, 0.4197, 0.08029, 0.25, 0.01, 0.08029, 0.08029, 0.01, 0.25, 0.08029, 0.4197, 0.25, 0.49, 0.25, 0.5, 0.125, 0.5, 0.125, 1.0, 0.25, 1.0, 0.125, 0.5, 0.0, 0.5, 0.0, 1.0, 0.125, 1.0, 0.75, 0.49, 0.5803, 0.4197, 0.51, 0.25, 0.5803, 0.08029, 0.75, 0.01, 0.9197, 0.08029, 0.99, 0.25, 0.9197, 0.4197])
me_cube.materials.append(mat_darkgreen)
me_cube.materials.append(mat_darkyellow_aircraft)
me_cube.materials.append(mat_windows_aircraft)
me_cube.materials.append(mat_black_aircraft)
me_cube.materials.append(mat_gray_aircraft)
me_cube.materials.append(mat_orange_airplane)
me_cube.materials.append(mat_red_airplane)
me_cube.use_remesh_preserve_volume = False
me_cube.use_remesh_preserve_attributes = False
me_cube.use_mirror_vertex_groups = False
me_cube.update()

# ---- objects
ob_aircraft = bpy.data.objects.new('AirCraft', me_cube)

# ---- transforms, parenting, visibility, modifiers, constraints
ob_aircraft.location = (0.0, 0.0, 0.0)
ob_aircraft.lock_rotations_4d = False
ob_aircraft.empty_display_type = 'ARROWS'
ob_aircraft.lineart.crease_threshold = 0.0

# ---- collection membership
col_collection.objects.link(ob_aircraft)

# ---- scene / render settings (as saved in the file)
scene.frame_start = 1; scene.frame_end = 250; scene.frame_set(1)
scene.render.engine = 'BLENDER_EEVEE_NEXT'
scene.cycles.use_denoising = False
scene.cycles.samples = 128
scene.cycles.sampling_pattern = 'TABULATED_SOBOL'
scene.cycles.use_adaptive_sampling = False
scene.cycles.use_light_tree = False
scene.view_settings.view_transform = 'Filmic'
bpy.context.view_layer.update()

# ---- added for rendering (the .blend has no active camera and no usable light): camera, sun
cam_auto = bpy.data.cameras.new('AutoCamera')
cam_auto.lens = 50.0
cam_auto.sensor_width = 36.0
cam_auto.clip_end = 1011.78
ob_auto_camera = bpy.data.objects.new('AutoCamera', cam_auto)
scene.collection.objects.link(ob_auto_camera)
ob_auto_camera.location = (57.6274, -68.7788, 46.0663)
ob_auto_camera.rotation_euler = (1.09748, -7.21219e-08, 0.694738)
scene.camera = ob_auto_camera
light_auto_sun = bpy.data.lights.new('AutoSun', 'SUN')
light_auto_sun.energy = 3.0
light_auto_sun.angle = 0.0523599
ob_auto_sun = bpy.data.objects.new('AutoSun', light_auto_sun)
scene.collection.objects.link(ob_auto_sun)
ob_auto_sun.rotation_euler = (0.872665, 0.174533, 0.523599)
bpy.context.view_layer.update()
